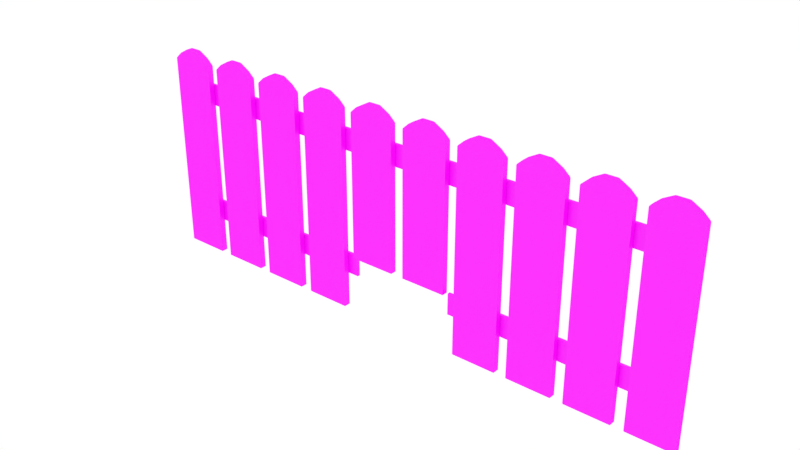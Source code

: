 # Source: TownCenter_10FenceCut.blend  (saved by Blender 2.81.16; exported with 4.5.12 LTS)
import bpy
from mathutils import Matrix  # noqa: F401  (used for matrix-valued properties, if any)

bpy.ops.wm.read_factory_settings(use_empty=True)
scene = bpy.context.scene
scene.name = 'Scene'

# ---- collections
col_collection_1 = bpy.data.collections.new('Collection 1'); scene.collection.children.link(col_collection_1)

# ---- images (referenced by path relative to the original .blend; pixels are not part of the script)
import os
ASSET_DIR = os.environ.get("B2B_ASSET_DIR", "")  # directory of the original .blend (textures are referenced by path, not embedded)
HERE = os.path.dirname(os.path.abspath(__file__))  # packed textures are extracted next to this script under _unpacked/

def load_image(name, relpath, width, height, colorspace="sRGB"):
    """Load a texture the original file referenced (path relative to the .blend, or extracted next to this script)."""
    p = next((c for c in (os.path.join(HERE, relpath), os.path.join(ASSET_DIR, relpath)) if relpath and os.path.exists(c)), "")
    if p:
        img = bpy.data.images.load(p, check_existing=True)
        img.name = name
    else:  # same state as the original file: an image datablock whose file is absent (Cycles renders it pink)
        img = bpy.data.images.new(name, width, height)
        img.source = "FILE"
        img.filepath = "//" + (relpath or name)
    img.colorspace_settings.name = colorspace
    return img
img_diffuse_jpg = load_image('diffuse.jpg', 'diffuse.jpg', 1024, 1024, 'sRGB')

# ---- materials (node trees are filled in below, after node groups)
mat_material_001 = bpy.data.materials.new('Material.001')
mat_material_001.alpha_threshold = 0.0
mat_material_001.roughness = 0.5

# ---- material node trees
mat_material_001.use_nodes = True; mat_material_001.node_tree.nodes.clear()
_N = mat_material_001.node_tree.nodes; _L = mat_material_001.node_tree.links
n0 = _N.new('ShaderNodeOutputMaterial'); n0.name = 'Material Output'; n0.location = (478, 328)
n1 = _N.new('ShaderNodeMixShader'); n1.name = 'Mix Shader'; n1.location = (258, 332)
n1.inputs[0].default_value = 0.04545
n2 = _N.new('ShaderNodeTexImage'); n2.name = 'Image Texture'; n2.location = (-218, 335)
n2.width = 140
n2.image = img_diffuse_jpg
n3 = _N.new('ShaderNodeBsdfDiffuse'); n3.name = 'Diffuse BSDF'; n3.location = (39, 384)
n4 = _N.new('ShaderNodeBsdfAnisotropic'); n4.name = 'Glossy BSDF'; n4.location = (37, 237)
n4.distribution = 'GGX'
n4.inputs[1].default_value = 0.4472
_L.new(n3.outputs[0], n1.inputs[1])
_L.new(n2.outputs[0], n3.inputs[0])
_L.new(n1.outputs[0], n0.inputs[0])
_L.new(n4.outputs[0], n1.inputs[2])
n0.is_active_output = True

# ---- world
world_world = bpy.data.worlds.new('World'); scene.world = world_world
world_world.color = (1.0, 1.0, 1.0)
world_world.use_sun_shadow = False
world_world.sun_shadow_jitter_overblur = 0.0
world_world.cycles.sampling_method = 'MANUAL'

# ---- meshes
me_cube_146 = bpy.data.meshes.new('Cube.146')
me_cube_146.from_pydata([(-3.356, 0.035, -1.232), (-3.351, 0.03442, -1.232), (-3.351, 0.035, -1.228), (3.337, 0.03442, -1.232), (3.341, 0.035, -1.232), (3.337, 0.035, -1.228), (-3.356, 0.06882, -1.232), (-3.351, 0.06882, -1.228), (-3.351, 0.0694, -1.232), (3.341, 0.06882, -1.232), (3.337, 0.0694, -1.232), (3.337, 0.06882, -1.228), (-3.356, 0.035, -1.481), (-3.351, 0.035, -1.485), (-3.351, 0.03442, -1.481), (3.341, 0.035, -1.481), (3.337, 0.03442, -1.481), (3.337, 0.035, -1.485), (-3.356, 0.06882, -1.481), (-3.351, 0.0694, -1.481), (-3.351, 0.06882, -1.485), (3.341, 0.06882, -1.481), (3.337, 0.06882, -1.485), (3.337, 0.0694, -1.481), (-3.356, 0.03526, 0.2747), (-3.349, 0.03442, 0.2747), (-3.349, 0.03526, 0.2808), (3.335, 0.03442, 0.2747), (3.341, 0.03526, 0.2747), (3.335, 0.03526, 0.2808), (-3.356, 0.06857, 0.2747), (-3.349, 0.06857, 0.2808), (-3.349, 0.0694, 0.2747), (3.341, 0.06857, 0.2747), (3.335, 0.0694, 0.2747), (3.335, 0.06857, 0.2808), (-3.356, 0.03526, 0.02933), (-3.349, 0.03526, 0.02316), (-3.349, 0.03442, 0.02933), (3.341, 0.03526, 0.02933), (3.335, 0.03442, 0.02933), (3.335, 0.03526, 0.02316), (-3.356, 0.06857, 0.02933), (-3.349, 0.0694, 0.02933), (-3.349, 0.06857, 0.02316), (3.341, 0.06857, 0.02933), (3.335, 0.06857, 0.02316), (3.335, 0.0694, 0.02933), (-3.348, -0.04032, -1.896), (-3.348, -0.0413, -1.889), (-3.355, -0.04032, -1.889), (-3.348, -0.0413, 0.5107), (-3.337, -0.0413, 0.5252), (-3.35, -0.04032, 0.5229), (-3.355, -0.04032, 0.5107), (-3.348, 0.03142, -1.896), (-3.355, 0.03142, -1.889), (-3.348, 0.0324, -1.889), (-3.35, 0.03142, 0.5229), (-3.337, 0.0324, 0.5252), (-3.348, 0.0324, 0.5107), (-3.355, 0.03142, 0.5107), (-2.82, -0.04032, -1.896), (-2.812, -0.04032, -1.889), (-2.82, -0.0413, -1.889), (-2.818, -0.04032, 0.5229), (-2.831, -0.0413, 0.5252), (-2.82, -0.0413, 0.5107), (-2.812, -0.04032, 0.5107), (-2.82, 0.03142, -1.896), (-2.82, 0.0324, -1.889), (-2.812, 0.03142, -1.889), (-2.831, 0.0324, 0.5252), (-2.818, 0.03142, 0.5229), (-2.812, 0.03142, 0.5107), (-2.82, 0.0324, 0.5107), (-3.27, -0.04032, 0.5942), (-3.281, -0.04032, 0.5857), (-3.273, -0.0413, 0.5834), (-3.248, -0.0413, 0.5979), (-3.27, 0.03142, 0.5942), (-3.248, 0.0324, 0.5979), (-3.273, 0.0324, 0.5834), (-3.281, 0.03142, 0.5857), (-2.898, -0.04032, 0.5942), (-2.919, -0.0413, 0.5979), (-2.894, -0.0413, 0.5834), (-2.886, -0.04032, 0.5857), (-2.919, 0.0324, 0.5979), (-2.898, 0.03142, 0.5942), (-2.886, 0.03142, 0.5857), (-2.894, 0.0324, 0.5834), (-3.161, -0.04032, 0.6553), (-3.153, -0.0413, 0.6516), (-3.147, -0.04032, 0.6588), (-3.161, 0.03142, 0.6553), (-3.147, 0.03142, 0.6588), (-3.153, 0.0324, 0.6516), (-3.007, -0.04032, 0.6553), (-3.02, -0.04032, 0.6588), (-3.015, -0.0413, 0.6516), (-3.015, 0.0324, 0.6516), (-3.02, 0.03142, 0.6588), (-3.007, 0.03142, 0.6553), (-2.664, -0.04032, -1.896), (-2.664, -0.0413, -1.889), (-2.671, -0.04032, -1.889), (-2.664, -0.0413, 0.5107), (-2.653, -0.0413, 0.5252), (-2.666, -0.04032, 0.5229), (-2.671, -0.04032, 0.5107), (-2.664, 0.03142, -1.896), (-2.671, 0.03142, -1.889), (-2.664, 0.0324, -1.889), (-2.666, 0.03142, 0.5229), (-2.653, 0.0324, 0.5252), (-2.664, 0.0324, 0.5107), (-2.671, 0.03142, 0.5107), (-2.136, -0.04032, -1.896), (-2.128, -0.04032, -1.889), (-2.136, -0.0413, -1.889), (-2.134, -0.04032, 0.5229), (-2.147, -0.0413, 0.5252), (-2.136, -0.0413, 0.5107), (-2.128, -0.04032, 0.5107), (-2.136, 0.03142, -1.896), (-2.136, 0.0324, -1.889), (-2.128, 0.03142, -1.889), (-2.147, 0.0324, 0.5252), (-2.134, 0.03142, 0.5229), (-2.128, 0.03142, 0.5107), (-2.136, 0.0324, 0.5107), (-2.586, -0.04032, 0.5942), (-2.597, -0.04032, 0.5857), (-2.589, -0.0413, 0.5834), (-2.564, -0.0413, 0.5979), (-2.586, 0.03142, 0.5942), (-2.564, 0.0324, 0.5979), (-2.589, 0.0324, 0.5834), (-2.597, 0.03142, 0.5857), (-2.214, -0.04032, 0.5942), (-2.235, -0.0413, 0.5979), (-2.21, -0.0413, 0.5834), (-2.202, -0.04032, 0.5857), (-2.235, 0.0324, 0.5979), (-2.214, 0.03142, 0.5942), (-2.202, 0.03142, 0.5857), (-2.21, 0.0324, 0.5834), (-2.477, -0.04032, 0.6553), (-2.469, -0.0413, 0.6516), (-2.463, -0.04032, 0.6588), (-2.477, 0.03142, 0.6553), (-2.463, 0.03142, 0.6588), (-2.469, 0.0324, 0.6516), (-2.323, -0.04032, 0.6553), (-2.336, -0.04032, 0.6588), (-2.331, -0.0413, 0.6516), (-2.331, 0.0324, 0.6516), (-2.336, 0.03142, 0.6588), (-2.323, 0.03142, 0.6553), (-1.98, -0.04032, -1.896), (-1.98, -0.0413, -1.889), (-1.987, -0.04032, -1.889), (-1.98, -0.0413, 0.5107), (-1.969, -0.0413, 0.5252), (-1.982, -0.04032, 0.5229), (-1.987, -0.04032, 0.5107), (-1.98, 0.03142, -1.896), (-1.987, 0.03142, -1.889), (-1.98, 0.0324, -1.889), (-1.982, 0.03142, 0.5229), (-1.969, 0.0324, 0.5252), (-1.98, 0.0324, 0.5107), (-1.987, 0.03142, 0.5107), (-1.452, -0.04032, -1.896), (-1.444, -0.04032, -1.889), (-1.452, -0.0413, -1.889), (-1.45, -0.04032, 0.5229), (-1.463, -0.0413, 0.5252), (-1.452, -0.0413, 0.5107), (-1.444, -0.04032, 0.5107), (-1.452, 0.03142, -1.896), (-1.452, 0.0324, -1.889), (-1.444, 0.03142, -1.889), (-1.463, 0.0324, 0.5252), (-1.45, 0.03142, 0.5229), (-1.444, 0.03142, 0.5107), (-1.452, 0.0324, 0.5107), (-1.902, -0.04032, 0.5942), (-1.913, -0.04032, 0.5857), (-1.905, -0.0413, 0.5834), (-1.88, -0.0413, 0.5979), (-1.902, 0.03142, 0.5942), (-1.88, 0.0324, 0.5979), (-1.905, 0.0324, 0.5834), (-1.913, 0.03142, 0.5857), (-1.53, -0.04032, 0.5942), (-1.551, -0.0413, 0.5979), (-1.526, -0.0413, 0.5834), (-1.518, -0.04032, 0.5857), (-1.551, 0.0324, 0.5979), (-1.53, 0.03142, 0.5942), (-1.518, 0.03142, 0.5857), (-1.526, 0.0324, 0.5834), (-1.793, -0.04032, 0.6553), (-1.785, -0.0413, 0.6516), (-1.779, -0.04032, 0.6588), (-1.793, 0.03142, 0.6553), (-1.779, 0.03142, 0.6588), (-1.785, 0.0324, 0.6516), (-1.639, -0.04032, 0.6553), (-1.652, -0.04032, 0.6588), (-1.647, -0.0413, 0.6516), (-1.647, 0.0324, 0.6516), (-1.652, 0.03142, 0.6588), (-1.639, 0.03142, 0.6553), (-1.296, -0.04032, -1.896), (-1.296, -0.0413, -1.889), (-1.303, -0.04032, -1.889), (-1.296, -0.0413, 0.5107), (-1.285, -0.0413, 0.5252), (-1.298, -0.04032, 0.5229), (-1.303, -0.04032, 0.5107), (-1.296, 0.03142, -1.896), (-1.303, 0.03142, -1.889), (-1.296, 0.0324, -1.889), (-1.298, 0.03142, 0.5229), (-1.285, 0.0324, 0.5252), (-1.296, 0.0324, 0.5107), (-1.303, 0.03142, 0.5107), (-0.7675, -0.04032, -1.896), (-0.7603, -0.04032, -1.889), (-0.7675, -0.0413, -1.889), (-0.7656, -0.04032, 0.5229), (-0.7789, -0.0413, 0.5252), (-0.7675, -0.0413, 0.5107), (-0.7603, -0.04032, 0.5107), (-0.7675, 0.03142, -1.896), (-0.7675, 0.0324, -1.889), (-0.7603, 0.03142, -1.889), (-0.7789, 0.0324, 0.5252), (-0.7656, 0.03142, 0.5229), (-0.7603, 0.03142, 0.5107), (-0.7675, 0.0324, 0.5107), (-1.218, -0.04032, 0.5942), (-1.229, -0.04032, 0.5857), (-1.221, -0.0413, 0.5834), (-1.196, -0.0413, 0.5979), (-1.218, 0.03142, 0.5942), (-1.196, 0.0324, 0.5979), (-1.221, 0.0324, 0.5834), (-1.229, 0.03142, 0.5857), (-0.8456, -0.04032, 0.5942), (-0.8671, -0.0413, 0.5979), (-0.8421, -0.0413, 0.5834), (-0.834, -0.04032, 0.5857), (-0.8671, 0.0324, 0.5979), (-0.8456, 0.03142, 0.5942), (-0.834, 0.03142, 0.5857), (-0.8421, 0.0324, 0.5834), (-1.109, -0.04032, 0.6553), (-1.101, -0.0413, 0.6516), (-1.095, -0.04032, 0.6588), (-1.109, 0.03142, 0.6553), (-1.095, 0.03142, 0.6588), (-1.101, 0.0324, 0.6516), (-0.9546, -0.04032, 0.6553), (-0.9682, -0.04032, 0.6588), (-0.9628, -0.0413, 0.6516), (-0.9628, 0.0324, 0.6516), (-0.9682, 0.03142, 0.6588), (-0.9546, 0.03142, 0.6553), (-0.6119, -0.0413, 0.5107), (-0.6006, -0.0413, 0.5252), (-0.6138, -0.04032, 0.5229), (-0.6191, -0.04032, 0.5107), (-0.6138, 0.03142, 0.5229), (-0.6006, 0.0324, 0.5252), (-0.6119, 0.0324, 0.5107), (-0.6191, 0.03142, 0.5107), (-0.08162, -0.04032, 0.5229), (-0.09487, -0.0413, 0.5252), (-0.08353, -0.0413, 0.5107), (-0.07628, -0.04032, 0.5107), (-0.09487, 0.0324, 0.5252), (-0.08162, 0.03142, 0.5229), (-0.07628, 0.03142, 0.5107), (-0.08353, 0.0324, 0.5107), (-0.5338, -0.04032, 0.5942), (-0.5455, -0.04032, 0.5857), (-0.5373, -0.0413, 0.5834), (-0.5124, -0.0413, 0.5979), (-0.5338, 0.03142, 0.5942), (-0.5124, 0.0324, 0.5979), (-0.5373, 0.0324, 0.5834), (-0.5455, 0.03142, 0.5857), (-0.1616, -0.04032, 0.5942), (-0.1831, -0.0413, 0.5979), (-0.1581, -0.0413, 0.5834), (-0.15, -0.04032, 0.5857), (-0.1831, 0.0324, 0.5979), (-0.1616, 0.03142, 0.5942), (-0.15, 0.03142, 0.5857), (-0.1581, 0.0324, 0.5834), (-0.4248, -0.04032, 0.6553), (-0.4166, -0.0413, 0.6516), (-0.4112, -0.04032, 0.6588), (-0.4248, 0.03142, 0.6553), (-0.4112, 0.03142, 0.6588), (-0.4166, 0.0324, 0.6516), (-0.2706, -0.04032, 0.6553), (-0.2842, -0.04032, 0.6588), (-0.2788, -0.0413, 0.6516), (-0.2788, 0.0324, 0.6516), (-0.2842, 0.03142, 0.6588), (-0.2706, 0.03142, 0.6553), (0.08475, -0.0413, 0.5107), (0.09609, -0.0413, 0.5252), (0.08284, -0.04032, 0.5229), (0.0775, -0.04032, 0.5107), (0.08284, 0.03142, 0.5229), (0.09609, 0.0324, 0.5252), (0.08475, 0.0324, 0.5107), (0.0775, 0.03142, 0.5107), (0.615, -0.04032, 0.5229), (0.6018, -0.0413, 0.5252), (0.6131, -0.0413, 0.5107), (0.6204, -0.04032, 0.5107), (0.6018, 0.0324, 0.5252), (0.615, 0.03142, 0.5229), (0.6204, 0.03142, 0.5107), (0.6131, 0.0324, 0.5107), (0.1629, -0.04032, 0.5942), (0.1512, -0.04032, 0.5857), (0.1594, -0.0413, 0.5834), (0.1843, -0.0413, 0.5979), (0.1629, 0.03142, 0.5942), (0.1843, 0.0324, 0.5979), (0.1594, 0.0324, 0.5834), (0.1512, 0.03142, 0.5857), (0.535, -0.04032, 0.5942), (0.5136, -0.0413, 0.5979), (0.5385, -0.0413, 0.5834), (0.5467, -0.04032, 0.5857), (0.5136, 0.0324, 0.5979), (0.535, 0.03142, 0.5942), (0.5467, 0.03142, 0.5857), (0.5385, 0.0324, 0.5834), (0.2719, -0.04032, 0.6553), (0.2801, -0.0413, 0.6516), (0.2854, -0.04032, 0.6588), (0.2719, 0.03142, 0.6553), (0.2854, 0.03142, 0.6588), (0.2801, 0.0324, 0.6516), (0.426, -0.04032, 0.6553), (0.4124, -0.04032, 0.6588), (0.4178, -0.0413, 0.6516), (0.4178, 0.0324, 0.6516), (0.4124, 0.03142, 0.6588), (0.426, 0.03142, 0.6553), (0.7688, -0.04032, -1.896), (0.7688, -0.0413, -1.889), (0.7615, -0.04032, -1.889), (0.7688, -0.0413, 0.5107), (0.7801, -0.0413, 0.5252), (0.7668, -0.04032, 0.5229), (0.7615, -0.04032, 0.5107), (0.7688, 0.03142, -1.896), (0.7615, 0.03142, -1.889), (0.7688, 0.0324, -1.889), (0.7668, 0.03142, 0.5229), (0.7801, 0.0324, 0.5252), (0.7688, 0.0324, 0.5107), (0.7615, 0.03142, 0.5107), (1.297, -0.04032, -1.896), (1.304, -0.04032, -1.889), (1.297, -0.0413, -1.889), (1.299, -0.04032, 0.5229), (1.286, -0.0413, 0.5252), (1.297, -0.0413, 0.5107), (1.304, -0.04032, 0.5107), (1.297, 0.03142, -1.896), (1.297, 0.0324, -1.889), (1.304, 0.03142, -1.889), (1.286, 0.0324, 0.5252), (1.299, 0.03142, 0.5229), (1.304, 0.03142, 0.5107), (1.297, 0.0324, 0.5107), (0.8469, -0.04032, 0.5942), (0.8352, -0.04032, 0.5857), (0.8434, -0.0413, 0.5834), (0.8683, -0.0413, 0.5979), (0.8469, 0.03142, 0.5942), (0.8683, 0.0324, 0.5979), (0.8434, 0.0324, 0.5834), (0.8352, 0.03142, 0.5857), (1.219, -0.04032, 0.5942), (1.198, -0.0413, 0.5979), (1.223, -0.0413, 0.5834), (1.231, -0.04032, 0.5857), (1.198, 0.0324, 0.5979), (1.219, 0.03142, 0.5942), (1.231, 0.03142, 0.5857), (1.223, 0.0324, 0.5834), (0.9559, -0.04032, 0.6553), (0.9641, -0.0413, 0.6516), (0.9694, -0.04032, 0.6588), (0.9559, 0.03142, 0.6553), (0.9694, 0.03142, 0.6588), (0.9641, 0.0324, 0.6516), (1.11, -0.04032, 0.6553), (1.096, -0.04032, 0.6588), (1.102, -0.0413, 0.6516), (1.102, 0.0324, 0.6516), (1.096, 0.03142, 0.6588), (1.11, 0.03142, 0.6553), (1.453, -0.04032, -1.896), (1.453, -0.0413, -1.889), (1.446, -0.04032, -1.889), (1.453, -0.0413, 0.5107), (1.464, -0.0413, 0.5252), (1.451, -0.04032, 0.5229), (1.446, -0.04032, 0.5107), (1.453, 0.03142, -1.896), (1.446, 0.03142, -1.889), (1.453, 0.0324, -1.889), (1.451, 0.03142, 0.5229), (1.464, 0.0324, 0.5252), (1.453, 0.0324, 0.5107), (1.446, 0.03142, 0.5107), (1.981, -0.04032, -1.896), (1.988, -0.04032, -1.889), (1.981, -0.0413, -1.889), (1.983, -0.04032, 0.5229), (1.97, -0.0413, 0.5252), (1.981, -0.0413, 0.5107), (1.988, -0.04032, 0.5107), (1.981, 0.03142, -1.896), (1.981, 0.0324, -1.889), (1.988, 0.03142, -1.889), (1.97, 0.0324, 0.5252), (1.983, 0.03142, 0.5229), (1.988, 0.03142, 0.5107), (1.981, 0.0324, 0.5107), (1.531, -0.04032, 0.5942), (1.519, -0.04032, 0.5857), (1.527, -0.0413, 0.5834), (1.552, -0.0413, 0.5979), (1.531, 0.03142, 0.5942), (1.552, 0.0324, 0.5979), (1.527, 0.0324, 0.5834), (1.519, 0.03142, 0.5857), (1.903, -0.04032, 0.5942), (1.882, -0.0413, 0.5979), (1.907, -0.0413, 0.5834), (1.915, -0.04032, 0.5857), (1.882, 0.0324, 0.5979), (1.903, 0.03142, 0.5942), (1.915, 0.03142, 0.5857), (1.907, 0.0324, 0.5834), (1.64, -0.04032, 0.6553), (1.648, -0.0413, 0.6516), (1.653, -0.04032, 0.6588), (1.64, 0.03142, 0.6553), (1.653, 0.03142, 0.6588), (1.648, 0.0324, 0.6516), (1.794, -0.04032, 0.6553), (1.78, -0.04032, 0.6588), (1.786, -0.0413, 0.6516), (1.786, 0.0324, 0.6516), (1.78, 0.03142, 0.6588), (1.794, 0.03142, 0.6553), (2.137, -0.04032, -1.896), (2.137, -0.0413, -1.889), (2.13, -0.04032, -1.889), (2.137, -0.0413, 0.5107), (2.148, -0.0413, 0.5252), (2.135, -0.04032, 0.5229), (2.13, -0.04032, 0.5107), (2.137, 0.03142, -1.896), (2.13, 0.03142, -1.889), (2.137, 0.0324, -1.889), (2.135, 0.03142, 0.5229), (2.148, 0.0324, 0.5252), (2.137, 0.0324, 0.5107), (2.13, 0.03142, 0.5107), (2.665, -0.04032, -1.896), (2.672, -0.04032, -1.889), (2.665, -0.0413, -1.889), (2.667, -0.04032, 0.5229), (2.654, -0.0413, 0.5252), (2.665, -0.0413, 0.5107), (2.672, -0.04032, 0.5107), (2.665, 0.03142, -1.896), (2.665, 0.0324, -1.889), (2.672, 0.03142, -1.889), (2.654, 0.0324, 0.5252), (2.667, 0.03142, 0.5229), (2.672, 0.03142, 0.5107), (2.665, 0.0324, 0.5107), (2.215, -0.04032, 0.5942), (2.203, -0.04032, 0.5857), (2.211, -0.0413, 0.5834), (2.236, -0.0413, 0.5979), (2.215, 0.03142, 0.5942), (2.236, 0.0324, 0.5979), (2.211, 0.0324, 0.5834), (2.203, 0.03142, 0.5857), (2.587, -0.04032, 0.5942), (2.566, -0.0413, 0.5979), (2.591, -0.0413, 0.5834), (2.599, -0.04032, 0.5857), (2.566, 0.0324, 0.5979), (2.587, 0.03142, 0.5942), (2.599, 0.03142, 0.5857), (2.591, 0.0324, 0.5834), (2.324, -0.04032, 0.6553), (2.332, -0.0413, 0.6516), (2.337, -0.04032, 0.6588), (2.324, 0.03142, 0.6553), (2.337, 0.03142, 0.6588), (2.332, 0.0324, 0.6516), (2.478, -0.04032, 0.6553), (2.464, -0.04032, 0.6588), (2.47, -0.0413, 0.6516), (2.47, 0.0324, 0.6516), (2.464, 0.03142, 0.6588), (2.478, 0.03142, 0.6553), (2.821, -0.04032, -1.896), (2.821, -0.0413, -1.889), (2.814, -0.04032, -1.889), (2.821, -0.0413, 0.5107), (2.832, -0.0413, 0.5252), (2.819, -0.04032, 0.5229), (2.814, -0.04032, 0.5107), (2.821, 0.03142, -1.896), (2.814, 0.03142, -1.889), (2.821, 0.0324, -1.889), (2.819, 0.03142, 0.5229), (2.832, 0.0324, 0.5252), (2.821, 0.0324, 0.5107), (2.814, 0.03142, 0.5107), (3.349, -0.04032, -1.896), (3.356, -0.04032, -1.889), (3.349, -0.0413, -1.889), (3.351, -0.04032, 0.5229), (3.338, -0.0413, 0.5252), (3.349, -0.0413, 0.5107), (3.356, -0.04032, 0.5107), (3.349, 0.03142, -1.896), (3.349, 0.0324, -1.889), (3.356, 0.03142, -1.889), (3.338, 0.0324, 0.5252), (3.351, 0.03142, 0.5229), (3.356, 0.03142, 0.5107), (3.349, 0.0324, 0.5107), (2.899, -0.04032, 0.5942), (2.887, -0.04032, 0.5857), (2.895, -0.0413, 0.5834), (2.92, -0.0413, 0.5979), (2.899, 0.03142, 0.5942), (2.92, 0.0324, 0.5979), (2.895, 0.0324, 0.5834), (2.887, 0.03142, 0.5857), (3.271, -0.04032, 0.5942), (3.25, -0.0413, 0.5979), (3.275, -0.0413, 0.5834), (3.283, -0.04032, 0.5857), (3.25, 0.0324, 0.5979), (3.271, 0.03142, 0.5942), (3.283, 0.03142, 0.5857), (3.275, 0.0324, 0.5834), (3.008, -0.04032, 0.6553), (3.016, -0.0413, 0.6516), (3.021, -0.04032, 0.6588), (3.008, 0.03142, 0.6553), (3.021, 0.03142, 0.6588), (3.016, 0.0324, 0.6516), (3.162, -0.04032, 0.6553), (3.148, -0.04032, 0.6588), (3.154, -0.0413, 0.6516), (3.154, 0.0324, 0.6516), (3.148, 0.03142, 0.6588), (3.162, 0.03142, 0.6553), (-0.07628, -0.04032, -1.218), (-0.07628, 0.03142, -1.218), (-0.08353, -0.0413, -1.218), (-0.08353, 0.0324, -1.218), (-0.6119, 0.0324, -1.218), (-0.6119, -0.0413, -1.218), (-0.6191, -0.04032, -1.218), (-0.6191, 0.03142, -1.218), (-0.6307, 0.03442, -1.481), (-0.6307, 0.035, -1.228), (-0.6307, 0.035, -1.485), (-0.6307, 0.03442, -1.232), (-0.6307, 0.0694, -1.481), (-0.6307, 0.06882, -1.485), (-0.6307, 0.0694, -1.232), (-0.6307, 0.06882, -1.228), (0.6307, 0.03442, -1.481), (0.6307, 0.035, -1.228), (0.6307, 0.035, -1.485), (0.6307, 0.03442, -1.232), (0.6307, 0.0694, -1.481), (0.6307, 0.06882, -1.485), (0.6307, 0.0694, -1.232), (0.6307, 0.06882, -1.228), (0.6131, -0.0413, -1.218), (0.08475, -0.0413, -1.218), (0.6131, 0.0324, -1.218), (0.08475, 0.0324, -1.218), (0.0775, 0.03142, -1.218), (0.0775, -0.04032, -1.218), (0.6204, 0.03142, -1.218), (0.6204, -0.04032, -1.218)], [], [(14, 592, 595, 1), (20, 597, 594, 13), (4, 15, 21, 9), (2, 593, 599, 7), (8, 598, 596, 19), (0, 1, 2), (3, 4, 5), (6, 7, 8), (9, 10, 11), (12, 13, 14), (15, 16, 17), (18, 19, 20), (21, 22, 23), (6, 0, 2, 7), (1, 595, 593, 2), (4, 9, 11, 5), (10, 606, 607, 11), (18, 6, 8, 19), (9, 21, 23, 10), (22, 605, 604, 23), (12, 18, 20, 13), (21, 15, 17, 22), (16, 600, 602, 17), (0, 12, 14, 1), (15, 4, 3, 16), (6, 18, 12, 0), (38, 40, 27, 25), (44, 46, 41, 37), (28, 39, 45, 33), (26, 29, 35, 31), (32, 34, 47, 43), (24, 25, 26), (27, 28, 29), (30, 31, 32), (33, 34, 35), (36, 37, 38), (39, 40, 41), (42, 43, 44), (45, 46, 47), (30, 24, 26, 31), (25, 27, 29, 26), (28, 33, 35, 29), (34, 32, 31, 35), (42, 30, 32, 43), (33, 45, 47, 34), (46, 44, 43, 47), (36, 42, 44, 37), (45, 39, 41, 46), (40, 38, 37, 41), (24, 36, 38, 25), (39, 28, 27, 40), (30, 42, 36, 24), (64, 67, 51, 49), (72, 59, 82, 91), (65, 73, 90, 87), (58, 53, 77, 83), (50, 54, 61, 56), (80, 76, 92, 95), (79, 85, 100, 93), (52, 66, 86, 78), (57, 60, 75, 70), (71, 74, 68, 63), (88, 81, 97, 101), (84, 89, 103, 98), (102, 96, 94, 99), (48, 49, 50), (51, 52, 53, 54), (55, 56, 57), (58, 59, 60, 61), (62, 63, 64), (65, 66, 67, 68), (69, 70, 71), (72, 73, 74, 75), (76, 77, 78, 79), (80, 81, 82, 83), (84, 85, 86, 87), (88, 89, 90, 91), (92, 93, 94), (95, 96, 97), (98, 99, 100), (101, 102, 103), (55, 48, 50, 56), (49, 51, 54, 50), (53, 58, 61, 54), (60, 57, 56, 61), (69, 55, 57, 70), (59, 72, 75, 60), (74, 71, 70, 75), (62, 69, 71, 63), (73, 65, 68, 74), (67, 64, 63, 68), (48, 62, 64, 49), (66, 52, 51, 67), (76, 80, 83, 77), (81, 88, 91, 82), (89, 84, 87, 90), (85, 79, 78, 86), (72, 91, 90, 73), (86, 66, 65, 87), (52, 78, 77, 53), (82, 59, 58, 83), (94, 96, 95, 92), (96, 102, 101, 97), (102, 99, 98, 103), (99, 94, 93, 100), (79, 93, 92, 76), (97, 81, 80, 95), (84, 98, 100, 85), (103, 89, 88, 101), (55, 69, 62, 48), (120, 123, 107, 105), (128, 115, 138, 147), (121, 129, 146, 143), (114, 109, 133, 139), (106, 110, 117, 112), (136, 132, 148, 151), (135, 141, 156, 149), (108, 122, 142, 134), (113, 116, 131, 126), (127, 130, 124, 119), (144, 137, 153, 157), (140, 145, 159, 154), (158, 152, 150, 155), (104, 105, 106), (107, 108, 109, 110), (111, 112, 113), (114, 115, 116, 117), (118, 119, 120), (121, 122, 123, 124), (125, 126, 127), (128, 129, 130, 131), (132, 133, 134, 135), (136, 137, 138, 139), (140, 141, 142, 143), (144, 145, 146, 147), (148, 149, 150), (151, 152, 153), (154, 155, 156), (157, 158, 159), (111, 104, 106, 112), (105, 107, 110, 106), (109, 114, 117, 110), (116, 113, 112, 117), (125, 111, 113, 126), (115, 128, 131, 116), (130, 127, 126, 131), (118, 125, 127, 119), (129, 121, 124, 130), (123, 120, 119, 124), (104, 118, 120, 105), (122, 108, 107, 123), (132, 136, 139, 133), (137, 144, 147, 138), (145, 140, 143, 146), (141, 135, 134, 142), (128, 147, 146, 129), (142, 122, 121, 143), (108, 134, 133, 109), (138, 115, 114, 139), (150, 152, 151, 148), (152, 158, 157, 153), (158, 155, 154, 159), (155, 150, 149, 156), (135, 149, 148, 132), (153, 137, 136, 151), (140, 154, 156, 141), (159, 145, 144, 157), (111, 125, 118, 104), (176, 179, 163, 161), (184, 171, 194, 203), (177, 185, 202, 199), (170, 165, 189, 195), (162, 166, 173, 168), (192, 188, 204, 207), (191, 197, 212, 205), (164, 178, 198, 190), (169, 172, 187, 182), (183, 186, 180, 175), (200, 193, 209, 213), (196, 201, 215, 210), (214, 208, 206, 211), (160, 161, 162), (163, 164, 165, 166), (167, 168, 169), (170, 171, 172, 173), (174, 175, 176), (177, 178, 179, 180), (181, 182, 183), (184, 185, 186, 187), (188, 189, 190, 191), (192, 193, 194, 195), (196, 197, 198, 199), (200, 201, 202, 203), (204, 205, 206), (207, 208, 209), (210, 211, 212), (213, 214, 215), (167, 160, 162, 168), (161, 163, 166, 162), (165, 170, 173, 166), (172, 169, 168, 173), (181, 167, 169, 182), (171, 184, 187, 172), (186, 183, 182, 187), (174, 181, 183, 175), (185, 177, 180, 186), (179, 176, 175, 180), (160, 174, 176, 161), (178, 164, 163, 179), (188, 192, 195, 189), (193, 200, 203, 194), (201, 196, 199, 202), (197, 191, 190, 198), (184, 203, 202, 185), (198, 178, 177, 199), (164, 190, 189, 165), (194, 171, 170, 195), (206, 208, 207, 204), (208, 214, 213, 209), (214, 211, 210, 215), (211, 206, 205, 212), (191, 205, 204, 188), (209, 193, 192, 207), (196, 210, 212, 197), (215, 201, 200, 213), (167, 181, 174, 160), (232, 235, 219, 217), (240, 227, 250, 259), (233, 241, 258, 255), (226, 221, 245, 251), (218, 222, 229, 224), (248, 244, 260, 263), (247, 253, 268, 261), (220, 234, 254, 246), (225, 228, 243, 238), (239, 242, 236, 231), (256, 249, 265, 269), (252, 257, 271, 266), (270, 264, 262, 267), (216, 217, 218), (219, 220, 221, 222), (223, 224, 225), (226, 227, 228, 229), (230, 231, 232), (233, 234, 235, 236), (237, 238, 239), (240, 241, 242, 243), (244, 245, 246, 247), (248, 249, 250, 251), (252, 253, 254, 255), (256, 257, 258, 259), (260, 261, 262), (263, 264, 265), (266, 267, 268), (269, 270, 271), (223, 216, 218, 224), (217, 219, 222, 218), (221, 226, 229, 222), (228, 225, 224, 229), (237, 223, 225, 238), (227, 240, 243, 228), (242, 239, 238, 243), (230, 237, 239, 231), (241, 233, 236, 242), (235, 232, 231, 236), (216, 230, 232, 217), (234, 220, 219, 235), (244, 248, 251, 245), (249, 256, 259, 250), (257, 252, 255, 258), (253, 247, 246, 254), (240, 259, 258, 241), (254, 234, 233, 255), (220, 246, 245, 221), (250, 227, 226, 251), (262, 264, 263, 260), (264, 270, 269, 265), (270, 267, 266, 271), (267, 262, 261, 268), (247, 261, 260, 244), (265, 249, 248, 263), (252, 266, 268, 253), (271, 257, 256, 269), (223, 237, 230, 216), (284, 277, 294, 303), (280, 285, 302, 299), (276, 274, 289, 295), (292, 288, 304, 307), (291, 297, 312, 305), (273, 281, 298, 290), (300, 293, 309, 313), (296, 301, 315, 310), (314, 308, 306, 311), (272, 273, 274, 275), (276, 277, 278, 279), (280, 281, 282, 283), (284, 285, 286, 287), (288, 289, 290, 291), (292, 293, 294, 295), (296, 297, 298, 299), (300, 301, 302, 303), (304, 305, 306), (307, 308, 309), (310, 311, 312), (313, 314, 315), (274, 276, 279, 275), (278, 588, 591, 279), (277, 284, 287, 278), (286, 585, 587, 287), (285, 280, 283, 286), (282, 586, 584, 283), (281, 273, 272, 282), (288, 292, 295, 289), (293, 300, 303, 294), (301, 296, 299, 302), (297, 291, 290, 298), (284, 303, 302, 285), (298, 281, 280, 299), (273, 290, 289, 274), (294, 277, 276, 295), (306, 308, 307, 304), (308, 314, 313, 309), (314, 311, 310, 315), (311, 306, 305, 312), (291, 305, 304, 288), (309, 293, 292, 307), (296, 310, 312, 297), (315, 301, 300, 313), (328, 321, 338, 347), (324, 329, 346, 343), (320, 318, 333, 339), (336, 332, 348, 351), (335, 341, 356, 349), (317, 325, 342, 334), (344, 337, 353, 357), (340, 345, 359, 354), (358, 352, 350, 355), (316, 317, 318, 319), (320, 321, 322, 323), (324, 325, 326, 327), (328, 329, 330, 331), (332, 333, 334, 335), (336, 337, 338, 339), (340, 341, 342, 343), (344, 345, 346, 347), (348, 349, 350), (351, 352, 353), (354, 355, 356), (357, 358, 359), (318, 320, 323, 319), (322, 611, 612, 323), (321, 328, 331, 322), (330, 614, 610, 331), (329, 324, 327, 330), (326, 608, 615, 327), (325, 317, 316, 326), (332, 336, 339, 333), (337, 344, 347, 338), (345, 340, 343, 346), (341, 335, 334, 342), (328, 347, 346, 329), (342, 325, 324, 343), (317, 334, 333, 318), (338, 321, 320, 339), (350, 352, 351, 348), (352, 358, 357, 353), (358, 355, 354, 359), (355, 350, 349, 356), (335, 349, 348, 332), (353, 337, 336, 351), (340, 354, 356, 341), (359, 345, 344, 357), (376, 379, 363, 361), (384, 371, 394, 403), (377, 385, 402, 399), (370, 365, 389, 395), (362, 366, 373, 368), (392, 388, 404, 407), (391, 397, 412, 405), (364, 378, 398, 390), (369, 372, 387, 382), (383, 386, 380, 375), (400, 393, 409, 413), (396, 401, 415, 410), (414, 408, 406, 411), (360, 361, 362), (363, 364, 365, 366), (367, 368, 369), (370, 371, 372, 373), (374, 375, 376), (377, 378, 379, 380), (381, 382, 383), (384, 385, 386, 387), (388, 389, 390, 391), (392, 393, 394, 395), (396, 397, 398, 399), (400, 401, 402, 403), (404, 405, 406), (407, 408, 409), (410, 411, 412), (413, 414, 415), (367, 360, 362, 368), (361, 363, 366, 362), (365, 370, 373, 366), (372, 369, 368, 373), (381, 367, 369, 382), (371, 384, 387, 372), (386, 383, 382, 387), (374, 381, 383, 375), (385, 377, 380, 386), (379, 376, 375, 380), (360, 374, 376, 361), (378, 364, 363, 379), (388, 392, 395, 389), (393, 400, 403, 394), (401, 396, 399, 402), (397, 391, 390, 398), (384, 403, 402, 385), (398, 378, 377, 399), (364, 390, 389, 365), (394, 371, 370, 395), (406, 408, 407, 404), (408, 414, 413, 409), (414, 411, 410, 415), (411, 406, 405, 412), (391, 405, 404, 388), (409, 393, 392, 407), (396, 410, 412, 397), (415, 401, 400, 413), (367, 381, 374, 360), (432, 435, 419, 417), (440, 427, 450, 459), (433, 441, 458, 455), (426, 421, 445, 451), (418, 422, 429, 424), (448, 444, 460, 463), (447, 453, 468, 461), (420, 434, 454, 446), (425, 428, 443, 438), (439, 442, 436, 431), (456, 449, 465, 469), (452, 457, 471, 466), (470, 464, 462, 467), (416, 417, 418), (419, 420, 421, 422), (423, 424, 425), (426, 427, 428, 429), (430, 431, 432), (433, 434, 435, 436), (437, 438, 439), (440, 441, 442, 443), (444, 445, 446, 447), (448, 449, 450, 451), (452, 453, 454, 455), (456, 457, 458, 459), (460, 461, 462), (463, 464, 465), (466, 467, 468), (469, 470, 471), (423, 416, 418, 424), (417, 419, 422, 418), (421, 426, 429, 422), (428, 425, 424, 429), (437, 423, 425, 438), (427, 440, 443, 428), (442, 439, 438, 443), (430, 437, 439, 431), (441, 433, 436, 442), (435, 432, 431, 436), (416, 430, 432, 417), (434, 420, 419, 435), (444, 448, 451, 445), (449, 456, 459, 450), (457, 452, 455, 458), (453, 447, 446, 454), (440, 459, 458, 441), (454, 434, 433, 455), (420, 446, 445, 421), (450, 427, 426, 451), (462, 464, 463, 460), (464, 470, 469, 465), (470, 467, 466, 471), (467, 462, 461, 468), (447, 461, 460, 444), (465, 449, 448, 463), (452, 466, 468, 453), (471, 457, 456, 469), (423, 437, 430, 416), (488, 491, 475, 473), (496, 483, 506, 515), (489, 497, 514, 511), (482, 477, 501, 507), (474, 478, 485, 480), (504, 500, 516, 519), (503, 509, 524, 517), (476, 490, 510, 502), (481, 484, 499, 494), (495, 498, 492, 487), (512, 505, 521, 525), (508, 513, 527, 522), (526, 520, 518, 523), (472, 473, 474), (475, 476, 477, 478), (479, 480, 481), (482, 483, 484, 485), (486, 487, 488), (489, 490, 491, 492), (493, 494, 495), (496, 497, 498, 499), (500, 501, 502, 503), (504, 505, 506, 507), (508, 509, 510, 511), (512, 513, 514, 515), (516, 517, 518), (519, 520, 521), (522, 523, 524), (525, 526, 527), (479, 472, 474, 480), (473, 475, 478, 474), (477, 482, 485, 478), (484, 481, 480, 485), (493, 479, 481, 494), (483, 496, 499, 484), (498, 495, 494, 499), (486, 493, 495, 487), (497, 489, 492, 498), (491, 488, 487, 492), (472, 486, 488, 473), (490, 476, 475, 491), (500, 504, 507, 501), (505, 512, 515, 506), (513, 508, 511, 514), (509, 503, 502, 510), (496, 515, 514, 497), (510, 490, 489, 511), (476, 502, 501, 477), (506, 483, 482, 507), (518, 520, 519, 516), (520, 526, 525, 521), (526, 523, 522, 527), (523, 518, 517, 524), (503, 517, 516, 500), (521, 505, 504, 519), (508, 522, 524, 509), (527, 513, 512, 525), (479, 493, 486, 472), (544, 547, 531, 529), (552, 539, 562, 571), (545, 553, 570, 567), (538, 533, 557, 563), (530, 534, 541, 536), (560, 556, 572, 575), (559, 565, 580, 573), (532, 546, 566, 558), (537, 540, 555, 550), (551, 554, 548, 543), (568, 561, 577, 581), (564, 569, 583, 578), (582, 576, 574, 579), (528, 529, 530), (531, 532, 533, 534), (535, 536, 537), (538, 539, 540, 541), (542, 543, 544), (545, 546, 547, 548), (549, 550, 551), (552, 553, 554, 555), (556, 557, 558, 559), (560, 561, 562, 563), (564, 565, 566, 567), (568, 569, 570, 571), (572, 573, 574), (575, 576, 577), (578, 579, 580), (581, 582, 583), (535, 528, 530, 536), (529, 531, 534, 530), (533, 538, 541, 534), (540, 537, 536, 541), (549, 535, 537, 550), (539, 552, 555, 540), (554, 551, 550, 555), (542, 549, 551, 543), (553, 545, 548, 554), (547, 544, 543, 548), (528, 542, 544, 529), (546, 532, 531, 547), (556, 560, 563, 557), (561, 568, 571, 562), (569, 564, 567, 570), (565, 559, 558, 566), (552, 571, 570, 553), (566, 546, 545, 567), (532, 558, 557, 533), (562, 539, 538, 563), (574, 576, 575, 572), (576, 582, 581, 577), (582, 579, 578, 583), (579, 574, 573, 580), (559, 573, 572, 556), (577, 561, 560, 575), (564, 578, 580, 565), (583, 569, 568, 581), (535, 549, 542, 528), (613, 609, 316, 319), (603, 600, 16, 3), (589, 586, 282, 272), (606, 604, 605, 602, 600, 603, 601, 607), (602, 605, 22, 17), (614, 615, 608, 609, 613, 612, 611, 610), (589, 590, 591, 588, 587, 585, 584, 586), (609, 608, 326, 316), (601, 603, 3, 5), (590, 589, 272, 275), (594, 592, 14, 13), (612, 613, 319, 323), (604, 606, 10, 23), (596, 597, 20, 19), (607, 601, 5, 11), (587, 588, 278, 287), (591, 590, 275, 279), (610, 611, 322, 331), (599, 598, 8, 7), (595, 592, 594, 597, 596, 598, 599, 593), (615, 614, 330, 327), (584, 585, 286, 283)])
_uv = me_cube_146.uv_layers.new(name='UVMap')
_uv.uv.foreach_set('vector', [1.052, 1.771, 0.3996, 1.771, 0.3996, 1.445, 1.052, 1.445, 1.051, -1.306, 0.3985, -1.306, 0.3985, -1.351, 1.051, -1.351, 0.2541, -0.1774, 0.1943, -0.1774, 0.1943, -0.2217, 0.2541, -0.2217, -0.5521, -1.306, 0.1004, -1.306, 0.1004, -1.262, -0.5521, -1.262, 1.052, 2.447, 0.3996, 2.447, 0.3996, 2.12, 1.052, 2.12, 1.053, 1.445, 1.052, 1.445, 1.052, 1.439, -0.5521, 1.445, -0.5531, 1.445, -0.5521, 1.439, 1.053, 2.447, 1.052, 2.452, 1.052, 2.447, -0.5531, 2.447, -0.5521, 2.447, -0.5521, 2.452, 1.053, 1.771, 1.052, 1.777, 1.052, 1.771, -0.5531, 1.771, -0.5521, 1.771, -0.5521, 1.777, 1.053, 2.12, 1.052, 2.12, 1.052, 2.115, -0.5531, 2.12, -0.5521, 2.115, -0.5521, 2.12, -0.5531, -1.262, -0.5531, -1.306, -0.5521, -1.306, -0.5521, -1.262, 1.052, 1.445, 0.3996, 1.445, 0.3996, 1.439, 1.052, 1.439, 0.2541, -0.1774, 0.2541, -0.2217, 0.2551, -0.2217, 0.2551, -0.1774, -0.5521, 2.447, 0.09701, 2.447, 0.09701, 2.452, -0.5521, 2.452, 1.053, 2.12, 1.053, 2.447, 1.052, 2.447, 1.052, 2.12, -0.5531, 2.447, -0.5531, 2.12, -0.5521, 2.12, -0.5521, 2.447, -0.5521, 2.115, 0.09701, 2.115, 0.09701, 2.12, -0.5521, 2.12, 1.052, -1.351, 1.052, -1.306, 1.051, -1.306, 1.051, -1.351, 0.1943, -0.2217, 0.1943, -0.1774, 0.1933, -0.1774, 0.1933, -0.2217, -0.5521, 1.771, 0.09701, 1.771, 0.09701, 1.777, -0.5521, 1.777, 1.053, 1.445, 1.053, 1.771, 1.052, 1.771, 1.052, 1.445, -0.5531, 1.771, -0.5531, 1.445, -0.5521, 1.445, -0.5521, 1.771, 0.1933, -0.6152, 0.2531, -0.6152, 0.2531, -0.5709, 0.1933, -0.5709, -0.5516, 1.785, 1.052, 1.785, 1.052, 2.107, -0.5516, 2.107, 1.05, -1.394, -0.5531, -1.394, -0.5531, -1.438, 1.05, -1.438, 0.2536, -0.5273, 0.1948, -0.5273, 0.1948, -0.5709, 0.2536, -0.5709, -0.5531, -1.394, 1.05, -1.394, 1.05, -1.351, -0.5531, -1.351, 1.052, 2.782, -0.5516, 2.782, -0.5516, 2.46, 1.052, 2.46, -0.5531, 2.107, -0.5516, 2.107, -0.5516, 2.115, 1.052, 2.107, 1.053, 2.107, 1.052, 2.115, 1.053, 2.782, 1.052, 2.79, 1.052, 2.782, -0.5531, 2.782, -0.5516, 2.782, -0.5516, 2.79, -0.5531, 1.785, -0.5516, 1.777, -0.5516, 1.785, 1.053, 1.785, 1.052, 1.785, 1.052, 1.777, 1.053, 2.46, 1.052, 2.46, 1.052, 2.452, -0.5531, 2.46, -0.5516, 2.452, -0.5516, 2.46, 0.1948, -0.44, 0.1948, -0.3963, 0.1933, -0.3963, 0.1933, -0.44, -0.5516, 2.107, 1.052, 2.107, 1.052, 2.115, -0.5516, 2.115, 0.2536, -0.5273, 0.2536, -0.5709, 0.2551, -0.5709, 0.2551, -0.5273, -0.5516, 2.782, 1.052, 2.782, 1.052, 2.79, -0.5516, 2.79, 1.053, 2.46, 1.053, 2.782, 1.052, 2.782, 1.052, 2.46, -0.5531, 2.782, -0.5531, 2.46, -0.5516, 2.46, -0.5516, 2.782, -0.5516, 2.452, 1.052, 2.452, 1.052, 2.46, -0.5516, 2.46, 0.2536, -0.3963, 0.2536, -0.44, 0.2551, -0.44, 0.2551, -0.3963, 0.1948, -0.5709, 0.1948, -0.5273, 0.1933, -0.5273, 0.1933, -0.5709, 1.052, 1.785, -0.5516, 1.785, -0.5516, 1.777, 1.052, 1.777, -0.5531, 2.107, -0.5531, 1.785, -0.5516, 1.785, -0.5516, 2.107, 1.053, 1.785, 1.053, 2.107, 1.052, 2.107, 1.052, 1.785, 0.1948, -0.44, 0.2536, -0.44, 0.2536, -0.3963, 0.1948, -0.3963, 1.347, 0.7304, 0.7717, 0.7304, 0.7717, 0.4973, 1.347, 0.4973, 1.317, 0.2465, 1.317, 0.02339, 1.331, 0.05129, 1.331, 0.2185, 1.367, -1.164, 1.367, -1.133, 1.349, -1.133, 1.349, -1.164, 0.7543, -1.069, 0.7543, -1.038, 0.7362, -1.038, 0.7362, -1.069, 1.321, -1.038, 0.7574, -1.038, 0.7574, -1.069, 1.321, -1.069, 1.964, 1.136, 1.964, 1.104, 1.99, 1.104, 1.99, 1.136, 0.7508, 0.5412, 0.7508, 0.6865, 0.7379, 0.6442, 0.7379, 0.5835, 0.7682, 0.5023, 0.7682, 0.7254, 0.7543, 0.6975, 0.7543, 0.5302, 0.7379, 0.01839, 1.313, 0.01839, 1.313, 0.2515, 0.7379, 0.2515, 1.934, -1.133, 1.37, -1.133, 1.37, -1.164, 1.934, -1.164, 1.334, 0.2076, 1.334, 0.06229, 1.347, 0.1045, 1.347, 0.1653, 2.054, 1.104, 2.054, 1.136, 2.027, 1.136, 2.027, 1.104, 2.024, 1.136, 1.994, 1.136, 1.994, 1.104, 2.024, 1.104, 1.349, 0.4973, 1.347, 0.4973, 1.347, 0.4941, 0.7717, 0.4973, 0.7682, 0.5023, 0.7688, 0.4965, 0.7717, 0.4941, 0.7362, 0.01839, 0.7379, 0.01519, 0.7379, 0.01839, 1.316, 0.01754, 1.317, 0.02339, 1.313, 0.01839, 1.313, 0.01519, 1.349, 0.7304, 1.347, 0.7336, 1.347, 0.7304, 0.7688, 0.7312, 0.7682, 0.7254, 0.7717, 0.7304, 0.7717, 0.7336, 0.7362, 0.2515, 0.7379, 0.2515, 0.7379, 0.2547, 1.317, 0.2465, 1.316, 0.2523, 1.313, 0.2547, 1.313, 0.2515, 0.7517, 0.5318, 0.7537, 0.5266, 0.7543, 0.5302, 0.7508, 0.5412, 1.333, 0.05284, 1.334, 0.06229, 1.331, 0.05129, 1.331, 0.04769, 0.7517, 0.6959, 0.7508, 0.6865, 0.7543, 0.6975, 0.7537, 0.7011, 1.334, 0.2076, 1.333, 0.217, 1.331, 0.2221, 1.331, 0.2185, 0.737, 0.5798, 0.7379, 0.5835, 0.7362, 0.5858, 1.348, 0.1009, 1.349, 0.1069, 1.347, 0.1045, 0.737, 0.6478, 0.7362, 0.6419, 0.7379, 0.6442, 1.347, 0.1653, 1.349, 0.1629, 1.348, 0.1689, 1.963, 1.23, 1.963, 1.262, 1.961, 1.262, 1.961, 1.23, 1.347, 0.4973, 0.7717, 0.4973, 0.7717, 0.4941, 1.347, 0.4941, 0.7543, -1.038, 0.7543, -1.069, 0.7574, -1.069, 0.7574, -1.038, 1.313, 0.01839, 0.7379, 0.01839, 0.7379, 0.01519, 1.313, 0.01519, 0.7362, 0.2515, 0.7362, 0.01839, 0.7379, 0.01839, 0.7379, 0.2515, 1.317, 0.02339, 1.317, 0.2465, 1.313, 0.2515, 1.313, 0.01839, 1.313, 0.2547, 0.7379, 0.2547, 0.7379, 0.2515, 1.313, 0.2515, 2.09, 1.262, 2.09, 1.23, 2.092, 1.23, 2.092, 1.262, 1.367, -1.133, 1.367, -1.164, 1.37, -1.164, 1.37, -1.133, 0.7717, 0.7304, 1.347, 0.7304, 1.347, 0.7336, 0.7717, 0.7336, 1.349, 0.4973, 1.349, 0.7304, 1.347, 0.7304, 1.347, 0.4973, 0.7682, 0.7254, 0.7682, 0.5023, 0.7717, 0.4973, 0.7717, 0.7304, 1.964, 1.104, 1.964, 1.136, 1.961, 1.136, 1.961, 1.104, 1.334, 0.06229, 1.334, 0.2076, 1.331, 0.2185, 1.331, 0.05129, 2.054, 1.136, 2.054, 1.104, 2.056, 1.104, 2.056, 1.136, 0.7508, 0.6865, 0.7508, 0.5412, 0.7543, 0.5302, 0.7543, 0.6975, 1.317, 0.2465, 1.331, 0.2185, 1.331, 0.2221, 1.316, 0.2523, 0.7543, 0.6975, 0.7682, 0.7254, 0.7688, 0.7312, 0.7537, 0.7011, 0.7682, 0.5023, 0.7543, 0.5302, 0.7537, 0.5266, 0.7688, 0.4965, 1.331, 0.05129, 1.317, 0.02339, 1.316, 0.01754, 1.331, 0.04769, 1.994, 1.104, 1.994, 1.136, 1.99, 1.136, 1.99, 1.104, 1.349, 0.1069, 1.349, 0.1629, 1.347, 0.1653, 1.347, 0.1045, 2.024, 1.136, 2.024, 1.104, 2.027, 1.104, 2.027, 1.136, 0.7362, 0.6419, 0.7362, 0.5858, 0.7379, 0.5835, 0.7379, 0.6442, 0.7508, 0.5412, 0.7379, 0.5835, 0.737, 0.5798, 0.7517, 0.5318, 1.347, 0.1045, 1.334, 0.06229, 1.333, 0.05284, 1.348, 0.1009, 0.7517, 0.6959, 0.737, 0.6478, 0.7379, 0.6442, 0.7508, 0.6865, 1.348, 0.1689, 1.333, 0.217, 1.334, 0.2076, 1.347, 0.1653, 1.963, 1.23, 2.09, 1.23, 2.09, 1.262, 1.963, 1.262, 1.351, -0.9395, 1.926, -0.9395, 1.926, -0.7064, 1.351, -0.7064, 0.7682, 1.221, 0.7682, 1.444, 0.7543, 1.416, 0.7543, 1.249, 0.7543, -1.164, 0.7543, -1.133, 0.7362, -1.133, 0.7362, -1.164, 0.7543, -1.101, 0.7543, -1.069, 0.7362, -1.069, 0.7362, -1.101, 1.321, -1.069, 0.7574, -1.069, 0.7574, -1.101, 1.321, -1.101, 1.964, 1.041, 1.964, 1.009, 1.99, 1.009, 1.99, 1.041, 1.947, -0.7503, 1.947, -0.8956, 1.96, -0.8533, 1.96, -0.7926, 1.929, -0.7114, 1.929, -0.9345, 1.943, -0.9066, 1.943, -0.7393, 1.347, 1.449, 0.7717, 1.449, 0.7717, 1.216, 1.347, 1.216, 1.321, -1.133, 0.7574, -1.133, 0.7574, -1.164, 1.321, -1.164, 0.7508, 1.26, 0.7508, 1.405, 0.7379, 1.363, 0.7379, 1.302, 2.054, 1.009, 2.054, 1.041, 2.027, 1.041, 2.027, 1.009, 2.024, 1.041, 1.994, 1.041, 1.994, 1.009, 2.024, 1.009, 1.349, -0.7064, 1.351, -0.7064, 1.351, -0.7032, 1.926, -0.7064, 1.929, -0.7114, 1.929, -0.7056, 1.926, -0.7032, 1.349, 1.449, 1.347, 1.452, 1.347, 1.449, 0.7688, 1.45, 0.7682, 1.444, 0.7717, 1.449, 0.7717, 1.452, 1.349, -0.9395, 1.351, -0.9427, 1.351, -0.9395, 1.929, -0.9403, 1.929, -0.9345, 1.926, -0.9395, 1.926, -0.9427, 1.349, 1.216, 1.347, 1.216, 1.347, 1.213, 0.7682, 1.221, 0.7688, 1.215, 0.7717, 1.213, 0.7717, 1.216, 1.946, -0.7408, 1.944, -0.7357, 1.943, -0.7393, 1.947, -0.7503, 0.7517, 1.414, 0.7508, 1.405, 0.7543, 1.416, 0.7537, 1.419, 1.946, -0.905, 1.947, -0.8956, 1.943, -0.9066, 1.944, -0.9102, 0.7508, 1.26, 0.7517, 1.25, 0.7537, 1.245, 0.7543, 1.249, 1.961, -0.7889, 1.96, -0.7926, 1.961, -0.7949, 0.737, 1.366, 0.7362, 1.36, 0.7379, 1.363, 1.961, -0.8569, 1.961, -0.8509, 1.96, -0.8533, 0.7379, 1.302, 0.7362, 1.304, 0.737, 1.298, 2.09, 1.42, 2.09, 1.389, 2.092, 1.389, 2.092, 1.42, 1.351, -0.7064, 1.926, -0.7064, 1.926, -0.7032, 1.351, -0.7032, 0.7543, -1.069, 0.7543, -1.101, 0.7574, -1.101, 0.7574, -1.069, 0.7717, 1.449, 1.347, 1.449, 1.347, 1.452, 0.7717, 1.452, 1.349, 1.216, 1.349, 1.449, 1.347, 1.449, 1.347, 1.216, 0.7682, 1.444, 0.7682, 1.221, 0.7717, 1.216, 0.7717, 1.449, 0.7717, 1.213, 1.347, 1.213, 1.347, 1.216, 0.7717, 1.216, 1.963, 1.389, 1.963, 1.42, 1.961, 1.42, 1.961, 1.389, 0.7543, -1.133, 0.7543, -1.164, 0.7574, -1.164, 0.7574, -1.133, 1.926, -0.9395, 1.351, -0.9395, 1.351, -0.9427, 1.926, -0.9427, 1.349, -0.7064, 1.349, -0.9395, 1.351, -0.9395, 1.351, -0.7064, 1.929, -0.9345, 1.929, -0.7114, 1.926, -0.7064, 1.926, -0.9395, 1.964, 1.009, 1.964, 1.041, 1.961, 1.041, 1.961, 1.009, 0.7508, 1.405, 0.7508, 1.26, 0.7543, 1.249, 0.7543, 1.416, 2.054, 1.041, 2.054, 1.009, 2.056, 1.009, 2.056, 1.041, 1.947, -0.8956, 1.947, -0.7503, 1.943, -0.7393, 1.943, -0.9066, 0.7682, 1.221, 0.7543, 1.249, 0.7537, 1.245, 0.7688, 1.215, 1.943, -0.9066, 1.929, -0.9345, 1.929, -0.9403, 1.944, -0.9102, 1.929, -0.7114, 1.943, -0.7393, 1.944, -0.7357, 1.929, -0.7056, 0.7543, 1.416, 0.7682, 1.444, 0.7688, 1.45, 0.7537, 1.419, 1.994, 1.009, 1.994, 1.041, 1.99, 1.041, 1.99, 1.009, 0.7362, 1.36, 0.7362, 1.304, 0.7379, 1.302, 0.7379, 1.363, 2.024, 1.041, 2.024, 1.009, 2.027, 1.009, 2.027, 1.041, 1.961, -0.8509, 1.961, -0.7949, 1.96, -0.7926, 1.96, -0.8533, 1.947, -0.7503, 1.96, -0.7926, 1.961, -0.7889, 1.946, -0.7408, 0.7379, 1.363, 0.7508, 1.405, 0.7517, 1.414, 0.737, 1.366, 1.946, -0.905, 1.961, -0.8569, 1.96, -0.8533, 1.947, -0.8956, 0.737, 1.298, 0.7517, 1.25, 0.7508, 1.26, 0.7379, 1.302, 2.09, 1.42, 1.963, 1.42, 1.963, 1.389, 2.09, 1.389, 0.7379, -0.9395, 1.313, -0.9395, 1.313, -0.7064, 0.7379, -0.7064, 1.317, -0.2325, 1.317, -0.4555, 1.331, -0.4276, 1.331, -0.2604, 1.916, -1.196, 1.916, -1.227, 1.934, -1.227, 1.934, -1.196, 1.916, -1.069, 1.916, -1.101, 1.934, -1.101, 1.934, -1.069, 1.349, -1.101, 1.912, -1.101, 1.912, -1.069, 1.349, -1.069, 1.964, 0.9457, 1.964, 0.914, 1.99, 0.914, 1.99, 0.9457, 1.334, -0.7503, 1.334, -0.8956, 1.347, -0.8533, 1.347, -0.7926, 1.317, -0.7114, 1.317, -0.9345, 1.331, -0.9066, 1.331, -0.7393, 0.7379, -0.4605, 1.313, -0.4605, 1.313, -0.2275, 0.7379, -0.2275, 1.349, -1.227, 1.912, -1.227, 1.912, -1.196, 1.349, -1.196, 1.334, -0.2714, 1.334, -0.4166, 1.347, -0.3744, 1.347, -0.3136, 2.054, 0.914, 2.054, 0.9457, 2.027, 0.9457, 2.027, 0.914, 2.024, 0.9457, 1.994, 0.9457, 1.994, 0.914, 2.024, 0.914, 0.7362, -0.7064, 0.7379, -0.7064, 0.7379, -0.7032, 1.313, -0.7064, 1.317, -0.7114, 1.316, -0.7056, 1.313, -0.7032, 0.7362, -0.4605, 0.7379, -0.4637, 0.7379, -0.4605, 1.316, -0.4614, 1.317, -0.4555, 1.313, -0.4605, 1.313, -0.4637, 0.7362, -0.9395, 0.7379, -0.9427, 0.7379, -0.9395, 1.316, -0.9403, 1.317, -0.9345, 1.313, -0.9395, 1.313, -0.9427, 0.7362, -0.2275, 0.7379, -0.2275, 0.7379, -0.2243, 1.317, -0.2325, 1.316, -0.2266, 1.313, -0.2243, 1.313, -0.2275, 1.333, -0.7408, 1.331, -0.7357, 1.331, -0.7393, 1.334, -0.7503, 1.333, -0.4261, 1.334, -0.4166, 1.331, -0.4276, 1.331, -0.4312, 1.333, -0.905, 1.334, -0.8956, 1.331, -0.9066, 1.331, -0.9102, 1.334, -0.2714, 1.333, -0.2619, 1.331, -0.2568, 1.331, -0.2604, 1.348, -0.7889, 1.347, -0.7926, 1.349, -0.7949, 1.348, -0.378, 1.349, -0.372, 1.347, -0.3744, 1.348, -0.8569, 1.349, -0.8509, 1.347, -0.8533, 1.347, -0.3136, 1.349, -0.316, 1.348, -0.31, 2.062, -0.9427, 2.062, -0.9743, 2.064, -0.9743, 2.064, -0.9427, 0.7379, -0.7064, 1.313, -0.7064, 1.313, -0.7032, 0.7379, -0.7032, 1.916, -1.101, 1.916, -1.069, 1.912, -1.069, 1.912, -1.101, 1.313, -0.4605, 0.7379, -0.4605, 0.7379, -0.4637, 1.313, -0.4637, 0.7362, -0.2275, 0.7362, -0.4605, 0.7379, -0.4605, 0.7379, -0.2275, 1.317, -0.4555, 1.317, -0.2325, 1.313, -0.2275, 1.313, -0.4605, 1.313, -0.2243, 0.7379, -0.2243, 0.7379, -0.2275, 1.313, -0.2275, 1.935, -0.9743, 1.935, -0.9427, 1.934, -0.9427, 1.934, -0.9743, 1.916, -1.227, 1.916, -1.196, 1.912, -1.196, 1.912, -1.227, 1.313, -0.9395, 0.7379, -0.9395, 0.7379, -0.9427, 1.313, -0.9427, 0.7362, -0.7064, 0.7362, -0.9395, 0.7379, -0.9395, 0.7379, -0.7064, 1.317, -0.9345, 1.317, -0.7114, 1.313, -0.7064, 1.313, -0.9395, 1.964, 0.914, 1.964, 0.9457, 1.961, 0.9457, 1.961, 0.914, 1.334, -0.4166, 1.334, -0.2714, 1.331, -0.2604, 1.331, -0.4276, 2.054, 0.9457, 2.054, 0.914, 2.056, 0.914, 2.056, 0.9457, 1.334, -0.8956, 1.334, -0.7503, 1.331, -0.7393, 1.331, -0.9066, 1.317, -0.2325, 1.331, -0.2604, 1.331, -0.2568, 1.316, -0.2266, 1.331, -0.9066, 1.317, -0.9345, 1.316, -0.9403, 1.331, -0.9102, 1.317, -0.7114, 1.331, -0.7393, 1.331, -0.7357, 1.316, -0.7056, 1.331, -0.4276, 1.317, -0.4555, 1.316, -0.4614, 1.331, -0.4312, 1.994, 0.914, 1.994, 0.9457, 1.99, 0.9457, 1.99, 0.914, 1.349, -0.372, 1.349, -0.316, 1.347, -0.3136, 1.347, -0.3744, 2.024, 0.9457, 2.024, 0.914, 2.027, 0.914, 2.027, 0.9457, 1.349, -0.8509, 1.349, -0.7949, 1.347, -0.7926, 1.347, -0.8533, 1.334, -0.7503, 1.347, -0.7926, 1.348, -0.7889, 1.333, -0.7408, 1.347, -0.3744, 1.334, -0.4166, 1.333, -0.4261, 1.348, -0.378, 1.333, -0.905, 1.348, -0.8569, 1.347, -0.8533, 1.334, -0.8956, 1.348, -0.31, 1.333, -0.2619, 1.334, -0.2714, 1.347, -0.3136, 2.062, -0.9427, 1.935, -0.9427, 1.935, -0.9743, 2.062, -0.9743, 1.351, -0.7, 1.926, -0.7, 1.926, -0.4669, 1.351, -0.4669, 1.317, 0.006988, 1.317, -0.2161, 1.331, -0.1882, 1.331, -0.02092, 1.303, -1.227, 1.303, -1.259, 1.321, -1.259, 1.321, -1.227, 1.367, -1.038, 1.367, -1.006, 1.349, -1.006, 1.349, -1.038, 1.934, -1.006, 1.37, -1.006, 1.37, -1.038, 1.934, -1.038, 1.964, 1.199, 1.964, 1.167, 1.99, 1.167, 1.99, 1.199, 1.947, -0.5108, 1.947, -0.6561, 1.96, -0.6138, 1.96, -0.5531, 1.929, -0.4719, 1.929, -0.695, 1.943, -0.6671, 1.943, -0.4998, 0.7379, -0.2211, 1.313, -0.2211, 1.313, 0.01199, 0.7379, 0.01199, 0.7362, -1.259, 1.3, -1.259, 1.3, -1.227, 0.7362, -1.227, 1.334, -0.03191, 1.334, -0.1772, 1.347, -0.1349, 1.347, -0.07417, 2.054, 1.167, 2.054, 1.199, 2.027, 1.199, 2.027, 1.167, 2.024, 1.199, 1.994, 1.199, 1.994, 1.167, 2.024, 1.167, 1.349, -0.4669, 1.351, -0.4669, 1.351, -0.4637, 1.926, -0.4669, 1.929, -0.4719, 1.929, -0.4661, 1.926, -0.4637, 0.7362, -0.2211, 0.7379, -0.2243, 0.7379, -0.2211, 1.316, -0.2219, 1.317, -0.2161, 1.313, -0.2211, 1.313, -0.2243, 1.349, -0.7, 1.351, -0.7032, 1.351, -0.7, 1.929, -0.7008, 1.929, -0.695, 1.926, -0.7, 1.926, -0.7032, 0.7362, 0.01199, 0.7379, 0.01199, 0.7379, 0.01519, 1.317, 0.006988, 1.316, 0.01283, 1.313, 0.01519, 1.313, 0.01199, 1.946, -0.5014, 1.944, -0.4962, 1.943, -0.4998, 1.947, -0.5108, 1.333, -0.1866, 1.334, -0.1772, 1.331, -0.1882, 1.331, -0.1918, 1.946, -0.6656, 1.947, -0.6561, 1.943, -0.6671, 1.944, -0.6707, 1.334, -0.03191, 1.333, -0.02246, 1.331, -0.01732, 1.331, -0.02092, 1.961, -0.5495, 1.96, -0.5531, 1.961, -0.5555, 1.348, -0.1385, 1.349, -0.1326, 1.347, -0.1349, 1.961, -0.6175, 1.961, -0.6115, 1.96, -0.6138, 1.347, -0.07417, 1.349, -0.07653, 1.348, -0.07054, 1.963, 1.325, 1.963, 1.357, 1.961, 1.357, 1.961, 1.325, 1.351, -0.4669, 1.926, -0.4669, 1.926, -0.4637, 1.351, -0.4637, 1.367, -1.006, 1.367, -1.038, 1.37, -1.038, 1.37, -1.006, 1.313, -0.2211, 0.7379, -0.2211, 0.7379, -0.2243, 1.313, -0.2243, 0.7362, 0.01199, 0.7362, -0.2211, 0.7379, -0.2211, 0.7379, 0.01199, 1.317, -0.2161, 1.317, 0.006988, 1.313, 0.01199, 1.313, -0.2211, 1.313, 0.01519, 0.7379, 0.01519, 0.7379, 0.01199, 1.313, 0.01199, 2.09, 1.357, 2.09, 1.325, 2.092, 1.325, 2.092, 1.357, 1.303, -1.259, 1.303, -1.227, 1.3, -1.227, 1.3, -1.259, 1.926, -0.7, 1.351, -0.7, 1.351, -0.7032, 1.926, -0.7032, 1.349, -0.4669, 1.349, -0.7, 1.351, -0.7, 1.351, -0.4669, 1.929, -0.695, 1.929, -0.4719, 1.926, -0.4669, 1.926, -0.7, 1.964, 1.167, 1.964, 1.199, 1.961, 1.199, 1.961, 1.167, 1.334, -0.1772, 1.334, -0.03191, 1.331, -0.02092, 1.331, -0.1882, 2.054, 1.199, 2.054, 1.167, 2.056, 1.167, 2.056, 1.199, 1.947, -0.6561, 1.947, -0.5108, 1.943, -0.4998, 1.943, -0.6671, 1.317, 0.006988, 1.331, -0.02092, 1.331, -0.01732, 1.316, 0.01283, 1.943, -0.6671, 1.929, -0.695, 1.929, -0.7008, 1.944, -0.6707, 1.929, -0.4719, 1.943, -0.4998, 1.944, -0.4962, 1.929, -0.4661, 1.331, -0.1882, 1.317, -0.2161, 1.316, -0.2219, 1.331, -0.1918, 1.994, 1.167, 1.994, 1.199, 1.99, 1.199, 1.99, 1.167, 1.349, -0.1326, 1.349, -0.07653, 1.347, -0.07417, 1.347, -0.1349, 2.024, 1.199, 2.024, 1.167, 2.027, 1.167, 2.027, 1.199, 1.961, -0.6115, 1.961, -0.5555, 1.96, -0.5531, 1.96, -0.6138, 1.947, -0.5108, 1.96, -0.5531, 1.961, -0.5495, 1.946, -0.5014, 1.347, -0.1349, 1.334, -0.1772, 1.333, -0.1866, 1.348, -0.1385, 1.946, -0.6656, 1.961, -0.6175, 1.96, -0.6138, 1.947, -0.6561, 1.348, -0.07054, 1.333, -0.02246, 1.334, -0.03191, 1.347, -0.07417, 1.963, 1.325, 2.09, 1.325, 2.09, 1.357, 1.963, 1.357, 1.929, 1.444, 1.929, 1.221, 1.943, 1.249, 1.943, 1.416, 1.916, -1.227, 1.916, -1.259, 1.934, -1.259, 1.934, -1.227, 1.367, -1.069, 1.367, -1.038, 1.349, -1.038, 1.349, -1.069, 1.964, 0.9773, 1.964, 0.9457, 1.99, 0.9457, 1.99, 0.9773, 1.947, 0.6865, 1.947, 0.5412, 1.96, 0.5835, 1.96, 0.6442, 1.929, 0.7254, 1.929, 0.5023, 1.943, 0.5302, 1.943, 0.6975, 1.947, 1.405, 1.947, 1.26, 1.96, 1.302, 1.96, 1.363, 2.054, 0.9457, 2.054, 0.9773, 2.027, 0.9773, 2.027, 0.9457, 2.024, 0.9773, 1.994, 0.9773, 1.994, 0.9457, 2.024, 0.9457, 1.926, 0.7304, 1.929, 0.7254, 1.929, 0.7312, 1.926, 0.7336, 1.929, 1.215, 1.929, 1.221, 1.926, 1.216, 1.926, 1.213, 1.929, 0.4965, 1.929, 0.5023, 1.926, 0.4973, 1.926, 0.4941, 1.929, 1.444, 1.929, 1.45, 1.926, 1.452, 1.926, 1.449, 1.946, 0.6959, 1.944, 0.7011, 1.943, 0.6975, 1.947, 0.6865, 1.946, 1.25, 1.947, 1.26, 1.943, 1.249, 1.944, 1.245, 1.946, 0.5318, 1.947, 0.5412, 1.943, 0.5302, 1.944, 0.5266, 1.947, 1.405, 1.946, 1.414, 1.944, 1.419, 1.943, 1.416, 1.961, 0.6478, 1.96, 0.6442, 1.961, 0.6419, 1.961, 1.298, 1.961, 1.304, 1.96, 1.302, 1.961, 0.5798, 1.961, 0.5858, 1.96, 0.5835, 1.96, 1.363, 1.961, 1.36, 1.961, 1.366, 1.367, -1.038, 1.367, -1.069, 1.37, -1.069, 1.37, -1.038, 1.926, 1.216, 1.511, 1.216, 1.511, 1.213, 1.926, 1.213, 1.929, 1.221, 1.929, 1.444, 1.926, 1.449, 1.926, 1.216, 1.926, 1.452, 1.511, 1.452, 1.511, 1.449, 1.926, 1.449, 1.916, -1.259, 1.916, -1.227, 1.912, -1.227, 1.912, -1.259, 1.926, 0.4973, 1.511, 0.4973, 1.511, 0.4941, 1.926, 0.4941, 1.929, 0.5023, 1.929, 0.7254, 1.926, 0.7304, 1.926, 0.4973, 1.964, 0.9457, 1.964, 0.9773, 1.961, 0.9773, 1.961, 0.9457, 1.947, 1.26, 1.947, 1.405, 1.943, 1.416, 1.943, 1.249, 2.054, 0.9773, 2.054, 0.9457, 2.056, 0.9457, 2.056, 0.9773, 1.947, 0.5412, 1.947, 0.6865, 1.943, 0.6975, 1.943, 0.5302, 1.929, 1.444, 1.943, 1.416, 1.944, 1.419, 1.929, 1.45, 1.943, 0.5302, 1.929, 0.5023, 1.929, 0.4965, 1.944, 0.5266, 1.929, 0.7254, 1.943, 0.6975, 1.944, 0.7011, 1.929, 0.7312, 1.943, 1.249, 1.929, 1.221, 1.929, 1.215, 1.944, 1.245, 1.994, 0.9457, 1.994, 0.9773, 1.99, 0.9773, 1.99, 0.9457, 1.961, 1.304, 1.961, 1.36, 1.96, 1.363, 1.96, 1.302, 2.024, 0.9773, 2.024, 0.9457, 2.027, 0.9457, 2.027, 0.9773, 1.961, 0.5858, 1.961, 0.6419, 1.96, 0.6442, 1.96, 0.5835, 1.947, 0.6865, 1.96, 0.6442, 1.961, 0.6478, 1.946, 0.6959, 1.96, 1.302, 1.947, 1.26, 1.946, 1.25, 1.961, 1.298, 1.946, 0.5318, 1.961, 0.5798, 1.96, 0.5835, 1.947, 0.5412, 1.961, 1.366, 1.946, 1.414, 1.947, 1.405, 1.96, 1.363, 1.317, -0.4719, 1.317, -0.695, 1.331, -0.6671, 1.331, -0.4998, 1.367, -1.133, 1.367, -1.101, 1.349, -1.101, 1.349, -1.133, 1.367, -0.9743, 1.367, -0.9427, 1.349, -0.9427, 1.349, -0.9743, 1.964, 1.072, 1.964, 1.041, 1.99, 1.041, 1.99, 1.072, 1.947, 0.9259, 1.947, 0.7807, 1.96, 0.8229, 1.96, 0.8837, 1.929, 0.9648, 1.929, 0.7418, 1.943, 0.7697, 1.943, 0.9369, 1.334, -0.5108, 1.334, -0.6561, 1.347, -0.6138, 1.347, -0.5531, 2.054, 1.041, 2.054, 1.072, 2.027, 1.072, 2.027, 1.041, 2.024, 1.072, 1.994, 1.072, 1.994, 1.041, 2.024, 1.041, 1.926, 0.9698, 1.929, 0.9648, 1.929, 0.9707, 1.926, 0.973, 1.316, -0.7008, 1.317, -0.695, 1.313, -0.7, 1.313, -0.7032, 1.929, 0.7359, 1.929, 0.7418, 1.926, 0.7368, 1.926, 0.7336, 1.317, -0.4719, 1.316, -0.4661, 1.313, -0.4637, 1.313, -0.4669, 1.946, 0.9354, 1.944, 0.9405, 1.943, 0.9369, 1.947, 0.9259, 1.333, -0.6656, 1.334, -0.6561, 1.331, -0.6671, 1.331, -0.6707, 1.946, 0.7712, 1.947, 0.7807, 1.943, 0.7697, 1.944, 0.7661, 1.334, -0.5108, 1.333, -0.5014, 1.331, -0.4962, 1.331, -0.4998, 1.961, 0.8873, 1.96, 0.8837, 1.961, 0.8813, 1.348, -0.6175, 1.349, -0.6115, 1.347, -0.6138, 1.961, 0.8193, 1.961, 0.8253, 1.96, 0.8229, 1.347, -0.5531, 1.349, -0.5555, 1.348, -0.5495, 1.367, -0.9427, 1.367, -0.9743, 1.37, -0.9743, 1.37, -0.9427, 1.313, -0.7, 0.8988, -0.7, 0.8988, -0.7032, 1.313, -0.7032, 1.317, -0.695, 1.317, -0.4719, 1.313, -0.4669, 1.313, -0.7, 1.313, -0.4637, 0.8988, -0.4637, 0.8988, -0.4669, 1.313, -0.4669, 1.367, -1.101, 1.367, -1.133, 1.37, -1.133, 1.37, -1.101, 1.926, 0.7368, 1.511, 0.7368, 1.511, 0.7336, 1.926, 0.7336, 1.929, 0.7418, 1.929, 0.9648, 1.926, 0.9698, 1.926, 0.7368, 1.964, 1.041, 1.964, 1.072, 1.961, 1.072, 1.961, 1.041, 1.334, -0.6561, 1.334, -0.5108, 1.331, -0.4998, 1.331, -0.6671, 2.054, 1.072, 2.054, 1.041, 2.056, 1.041, 2.056, 1.072, 1.947, 0.7807, 1.947, 0.9259, 1.943, 0.9369, 1.943, 0.7697, 1.317, -0.4719, 1.331, -0.4998, 1.331, -0.4962, 1.316, -0.4661, 1.943, 0.7697, 1.929, 0.7418, 1.929, 0.7359, 1.944, 0.7661, 1.929, 0.9648, 1.943, 0.9369, 1.944, 0.9405, 1.929, 0.9707, 1.331, -0.6671, 1.317, -0.695, 1.316, -0.7008, 1.331, -0.6707, 1.994, 1.041, 1.994, 1.072, 1.99, 1.072, 1.99, 1.041, 1.349, -0.6115, 1.349, -0.5555, 1.347, -0.5531, 1.347, -0.6138, 2.024, 1.072, 2.024, 1.041, 2.027, 1.041, 2.027, 1.072, 1.961, 0.8253, 1.961, 0.8813, 1.96, 0.8837, 1.96, 0.8229, 1.947, 0.9259, 1.96, 0.8837, 1.961, 0.8873, 1.946, 0.9354, 1.347, -0.6138, 1.334, -0.6561, 1.333, -0.6656, 1.348, -0.6175, 1.946, 0.7712, 1.961, 0.8193, 1.96, 0.8229, 1.947, 0.7807, 1.348, -0.5495, 1.333, -0.5014, 1.334, -0.5108, 1.347, -0.5531, 1.347, 1.209, 0.7717, 1.209, 0.7717, 0.9762, 1.347, 0.9762, 1.381, 0.2629, 1.381, 0.4859, 1.367, 0.458, 1.367, 0.2908, 1.916, -1.164, 1.916, -1.196, 1.934, -1.196, 1.934, -1.164, 0.7543, -1.038, 0.7543, -1.006, 0.7362, -1.006, 0.7362, -1.038, 1.321, -1.006, 0.7574, -1.006, 0.7574, -1.038, 1.321, -1.038, 1.964, 1.104, 1.964, 1.072, 1.99, 1.072, 1.99, 1.104, 0.7508, 1.02, 0.7508, 1.165, 0.7379, 1.123, 0.7379, 1.062, 0.7682, 0.9812, 0.7682, 1.204, 0.7543, 1.176, 0.7543, 1.009, 1.96, 0.4909, 1.384, 0.4909, 1.384, 0.2578, 1.96, 0.2578, 1.349, -1.196, 1.912, -1.196, 1.912, -1.164, 1.349, -1.164, 1.363, 0.3018, 1.363, 0.447, 1.351, 0.4048, 1.351, 0.344, 2.054, 1.072, 2.054, 1.104, 2.027, 1.104, 2.027, 1.072, 2.024, 1.104, 1.994, 1.104, 1.994, 1.072, 2.024, 1.072, 1.349, 0.9762, 1.347, 0.9762, 1.347, 0.973, 0.7717, 0.9762, 0.7682, 0.9812, 0.7688, 0.9754, 0.7717, 0.973, 1.961, 0.4909, 1.96, 0.4941, 1.96, 0.4909, 1.381, 0.4918, 1.381, 0.4859, 1.384, 0.4909, 1.384, 0.4941, 1.349, 1.209, 1.347, 1.213, 1.347, 1.209, 0.7688, 1.21, 0.7682, 1.204, 0.7717, 1.209, 0.7717, 1.213, 1.961, 0.2578, 1.96, 0.2578, 1.96, 0.2547, 1.381, 0.2629, 1.381, 0.257, 1.384, 0.2547, 1.384, 0.2578, 0.7517, 1.011, 0.7537, 1.006, 0.7543, 1.009, 0.7508, 1.02, 1.364, 0.4565, 1.363, 0.447, 1.367, 0.458, 1.366, 0.4616, 0.7517, 1.175, 0.7508, 1.165, 0.7543, 1.176, 0.7537, 1.18, 1.363, 0.3018, 1.364, 0.2923, 1.366, 0.2872, 1.367, 0.2908, 0.737, 1.059, 0.7379, 1.062, 0.7362, 1.065, 1.35, 0.4084, 1.349, 0.4024, 1.351, 0.4048, 0.737, 1.127, 0.7362, 1.121, 0.7379, 1.123, 1.351, 0.344, 1.349, 0.3464, 1.35, 0.3404, 2.09, 1.389, 2.09, 1.357, 2.092, 1.357, 2.092, 1.389, 1.347, 0.9762, 0.7717, 0.9762, 0.7717, 0.973, 1.347, 0.973, 0.7543, -1.006, 0.7543, -1.038, 0.7574, -1.038, 0.7574, -1.006, 1.384, 0.4909, 1.96, 0.4909, 1.96, 0.4941, 1.384, 0.4941, 1.961, 0.2578, 1.961, 0.4909, 1.96, 0.4909, 1.96, 0.2578, 1.381, 0.4859, 1.381, 0.2629, 1.384, 0.2578, 1.384, 0.4909, 1.384, 0.2547, 1.96, 0.2547, 1.96, 0.2578, 1.384, 0.2578, 1.963, 1.357, 1.963, 1.389, 1.961, 1.389, 1.961, 1.357, 1.916, -1.196, 1.916, -1.164, 1.912, -1.164, 1.912, -1.196, 0.7717, 1.209, 1.347, 1.209, 1.347, 1.213, 0.7717, 1.213, 1.349, 0.9762, 1.349, 1.209, 1.347, 1.209, 1.347, 0.9762, 0.7682, 1.204, 0.7682, 0.9812, 0.7717, 0.9762, 0.7717, 1.209, 1.964, 1.072, 1.964, 1.104, 1.961, 1.104, 1.961, 1.072, 1.363, 0.447, 1.363, 0.3018, 1.367, 0.2908, 1.367, 0.458, 2.054, 1.104, 2.054, 1.072, 2.056, 1.072, 2.056, 1.104, 0.7508, 1.165, 0.7508, 1.02, 0.7543, 1.009, 0.7543, 1.176, 1.381, 0.2629, 1.367, 0.2908, 1.366, 0.2872, 1.381, 0.257, 0.7543, 1.176, 0.7682, 1.204, 0.7688, 1.21, 0.7537, 1.18, 0.7682, 0.9812, 0.7543, 1.009, 0.7537, 1.006, 0.7688, 0.9754, 1.367, 0.458, 1.381, 0.4859, 1.381, 0.4918, 1.366, 0.4616, 1.994, 1.072, 1.994, 1.104, 1.99, 1.104, 1.99, 1.072, 1.349, 0.4024, 1.349, 0.3464, 1.351, 0.344, 1.351, 0.4048, 2.024, 1.104, 2.024, 1.072, 2.027, 1.072, 2.027, 1.104, 0.7362, 1.121, 0.7362, 1.065, 0.7379, 1.062, 0.7379, 1.123, 0.7508, 1.02, 0.7379, 1.062, 0.737, 1.059, 0.7517, 1.011, 1.351, 0.4048, 1.363, 0.447, 1.364, 0.4565, 1.35, 0.4084, 0.7517, 1.175, 0.737, 1.127, 0.7379, 1.123, 0.7508, 1.165, 1.35, 0.3404, 1.364, 0.2923, 1.363, 0.3018, 1.351, 0.344, 2.09, 1.389, 1.963, 1.389, 1.963, 1.357, 2.09, 1.357, 1.347, 0.9698, 0.7717, 0.9698, 0.7717, 0.7368, 1.347, 0.7368, 1.929, 1.204, 1.929, 0.9812, 1.943, 1.009, 1.943, 1.176, 1.303, -1.196, 1.303, -1.227, 1.321, -1.227, 1.321, -1.196, 1.367, -1.006, 1.367, -0.9743, 1.349, -0.9743, 1.349, -1.006, 1.934, -0.9743, 1.37, -0.9743, 1.37, -1.006, 1.934, -1.006, 1.964, 1.009, 1.964, 0.9773, 1.99, 0.9773, 1.99, 1.009, 0.7508, 0.7807, 0.7508, 0.9259, 0.7379, 0.8837, 0.7379, 0.8229, 0.7682, 0.7418, 0.7682, 0.9648, 0.7543, 0.9369, 0.7543, 0.7697, 1.351, 0.9762, 1.926, 0.9762, 1.926, 1.209, 1.351, 1.209, 0.7362, -1.227, 1.3, -1.227, 1.3, -1.196, 0.7362, -1.196, 1.947, 1.165, 1.947, 1.02, 1.96, 1.062, 1.96, 1.123, 2.054, 0.9773, 2.054, 1.009, 2.027, 1.009, 2.027, 0.9773, 2.024, 1.009, 1.994, 1.009, 1.994, 0.9773, 2.024, 0.9773, 1.349, 0.7368, 1.347, 0.7368, 1.347, 0.7336, 0.7717, 0.7368, 0.7682, 0.7418, 0.7688, 0.7359, 0.7717, 0.7336, 1.349, 0.9762, 1.351, 0.973, 1.351, 0.9762, 1.929, 0.9754, 1.929, 0.9812, 1.926, 0.9762, 1.926, 0.973, 1.349, 0.9698, 1.347, 0.973, 1.347, 0.9698, 0.7688, 0.9707, 0.7682, 0.9648, 0.7717, 0.9698, 0.7717, 0.973, 1.349, 1.209, 1.351, 1.209, 1.351, 1.213, 1.929, 1.204, 1.929, 1.21, 1.926, 1.213, 1.926, 1.209, 0.7517, 0.7712, 0.7537, 0.7661, 0.7543, 0.7697, 0.7508, 0.7807, 1.946, 1.011, 1.947, 1.02, 1.943, 1.009, 1.944, 1.006, 0.7517, 0.9354, 0.7508, 0.9259, 0.7543, 0.9369, 0.7537, 0.9405, 1.947, 1.165, 1.946, 1.175, 1.944, 1.18, 1.943, 1.176, 0.737, 0.8193, 0.7379, 0.8229, 0.7362, 0.8253, 1.961, 1.059, 1.961, 1.065, 1.96, 1.062, 0.737, 0.8873, 0.7362, 0.8813, 0.7379, 0.8837, 1.96, 1.123, 1.961, 1.121, 1.961, 1.127, 2.062, -1.006, 2.062, -1.038, 2.064, -1.038, 2.064, -1.006, 1.347, 0.7368, 0.7717, 0.7368, 0.7717, 0.7336, 1.347, 0.7336, 1.367, -0.9743, 1.367, -1.006, 1.37, -1.006, 1.37, -0.9743, 1.926, 0.9762, 1.351, 0.9762, 1.351, 0.973, 1.926, 0.973, 1.349, 1.209, 1.349, 0.9762, 1.351, 0.9762, 1.351, 1.209, 1.929, 0.9812, 1.929, 1.204, 1.926, 1.209, 1.926, 0.9762, 1.926, 1.213, 1.351, 1.213, 1.351, 1.209, 1.926, 1.209, 1.935, -1.038, 1.935, -1.006, 1.934, -1.006, 1.934, -1.038, 1.303, -1.227, 1.303, -1.196, 1.3, -1.196, 1.3, -1.227, 0.7717, 0.9698, 1.347, 0.9698, 1.347, 0.973, 0.7717, 0.973, 1.349, 0.7368, 1.349, 0.9698, 1.347, 0.9698, 1.347, 0.7368, 0.7682, 0.9648, 0.7682, 0.7418, 0.7717, 0.7368, 0.7717, 0.9698, 1.964, 0.9773, 1.964, 1.009, 1.961, 1.009, 1.961, 0.9773, 1.947, 1.02, 1.947, 1.165, 1.943, 1.176, 1.943, 1.009, 2.054, 1.009, 2.054, 0.9773, 2.056, 0.9773, 2.056, 1.009, 0.7508, 0.9259, 0.7508, 0.7807, 0.7543, 0.7697, 0.7543, 0.9369, 1.929, 1.204, 1.943, 1.176, 1.944, 1.18, 1.929, 1.21, 0.7543, 0.9369, 0.7682, 0.9648, 0.7688, 0.9707, 0.7537, 0.9405, 0.7682, 0.7418, 0.7543, 0.7697, 0.7537, 0.7661, 0.7688, 0.7359, 1.943, 1.009, 1.929, 0.9812, 1.929, 0.9754, 1.944, 1.006, 1.994, 0.9773, 1.994, 1.009, 1.99, 1.009, 1.99, 0.9773, 1.961, 1.065, 1.961, 1.121, 1.96, 1.123, 1.96, 1.062, 2.024, 1.009, 2.024, 0.9773, 2.027, 0.9773, 2.027, 1.009, 0.7362, 0.8813, 0.7362, 0.8253, 0.7379, 0.8229, 0.7379, 0.8837, 0.7508, 0.7807, 0.7379, 0.8229, 0.737, 0.8193, 0.7517, 0.7712, 1.96, 1.062, 1.947, 1.02, 1.946, 1.011, 1.961, 1.059, 0.7517, 0.9354, 0.737, 0.8873, 0.7379, 0.8837, 0.7508, 0.9259, 1.961, 1.127, 1.946, 1.175, 1.947, 1.165, 1.96, 1.123, 2.062, -1.006, 1.935, -1.006, 1.935, -1.038, 2.062, -1.038, 0.7379, 0.2578, 1.313, 0.2578, 1.313, 0.4909, 0.7379, 0.4909, 1.381, 0.02339, 1.381, 0.2465, 1.367, 0.2185, 1.367, 0.05129, 0.7543, -1.133, 0.7543, -1.101, 0.7362, -1.101, 0.7362, -1.133, 0.7543, -1.006, 0.7543, -0.9743, 0.7362, -0.9743, 0.7362, -1.006, 1.321, -0.9743, 0.7574, -0.9743, 0.7574, -1.006, 1.321, -1.006, 1.964, 1.23, 1.964, 1.199, 1.99, 1.199, 1.99, 1.23, 1.334, 0.447, 1.334, 0.3018, 1.347, 0.344, 1.347, 0.4048, 1.317, 0.4859, 1.317, 0.2629, 1.331, 0.2908, 1.331, 0.458, 1.96, 0.2515, 1.384, 0.2515, 1.384, 0.01839, 1.96, 0.01839, 1.321, -1.101, 0.7574, -1.101, 0.7574, -1.133, 1.321, -1.133, 1.363, 0.06229, 1.363, 0.2076, 1.351, 0.1653, 1.351, 0.1045, 2.054, 1.199, 2.054, 1.23, 2.027, 1.23, 2.027, 1.199, 2.024, 1.23, 1.994, 1.23, 1.994, 1.199, 2.024, 1.199, 0.7362, 0.4909, 0.7379, 0.4909, 0.7379, 0.4941, 1.313, 0.4909, 1.317, 0.4859, 1.316, 0.4918, 1.313, 0.4941, 1.961, 0.2515, 1.96, 0.2547, 1.96, 0.2515, 1.381, 0.2523, 1.381, 0.2465, 1.384, 0.2515, 1.384, 0.2547, 0.7362, 0.2578, 0.7379, 0.2547, 0.7379, 0.2578, 1.316, 0.257, 1.317, 0.2629, 1.313, 0.2578, 1.313, 0.2547, 1.961, 0.01839, 1.96, 0.01839, 1.96, 0.01519, 1.381, 0.02339, 1.381, 0.01754, 1.384, 0.01519, 1.384, 0.01839, 1.333, 0.4565, 1.331, 0.4616, 1.331, 0.458, 1.334, 0.447, 1.364, 0.217, 1.363, 0.2076, 1.367, 0.2185, 1.366, 0.2221, 1.333, 0.2923, 1.334, 0.3018, 1.331, 0.2908, 1.331, 0.2872, 1.363, 0.06229, 1.364, 0.05284, 1.366, 0.04769, 1.367, 0.05129, 1.348, 0.4084, 1.347, 0.4048, 1.349, 0.4024, 1.35, 0.1689, 1.349, 0.1629, 1.351, 0.1653, 1.348, 0.3404, 1.349, 0.3464, 1.347, 0.344, 1.351, 0.1045, 1.349, 0.1069, 1.35, 0.1009, 1.963, 1.294, 1.963, 1.325, 1.961, 1.325, 1.961, 1.294, 0.7379, 0.4909, 1.313, 0.4909, 1.313, 0.4941, 0.7379, 0.4941, 0.7543, -0.9743, 0.7543, -1.006, 0.7574, -1.006, 0.7574, -0.9743, 1.384, 0.2515, 1.96, 0.2515, 1.96, 0.2547, 1.384, 0.2547, 1.961, 0.01839, 1.961, 0.2515, 1.96, 0.2515, 1.96, 0.01839, 1.381, 0.2465, 1.381, 0.02339, 1.384, 0.01839, 1.384, 0.2515, 1.384, 0.01519, 1.96, 0.01519, 1.96, 0.01839, 1.384, 0.01839, 2.09, 1.325, 2.09, 1.294, 2.092, 1.294, 2.092, 1.325, 0.7543, -1.101, 0.7543, -1.133, 0.7574, -1.133, 0.7574, -1.101, 1.313, 0.2578, 0.7379, 0.2578, 0.7379, 0.2547, 1.313, 0.2547, 0.7362, 0.4909, 0.7362, 0.2578, 0.7379, 0.2578, 0.7379, 0.4909, 1.317, 0.2629, 1.317, 0.4859, 1.313, 0.4909, 1.313, 0.2578, 1.964, 1.199, 1.964, 1.23, 1.961, 1.23, 1.961, 1.199, 1.363, 0.2076, 1.363, 0.06229, 1.367, 0.05129, 1.367, 0.2185, 2.054, 1.23, 2.054, 1.199, 2.056, 1.199, 2.056, 1.23, 1.334, 0.3018, 1.334, 0.447, 1.331, 0.458, 1.331, 0.2908, 1.381, 0.02339, 1.367, 0.05129, 1.366, 0.04769, 1.381, 0.01754, 1.331, 0.2908, 1.317, 0.2629, 1.316, 0.257, 1.331, 0.2872, 1.317, 0.4859, 1.331, 0.458, 1.331, 0.4616, 1.316, 0.4918, 1.367, 0.2185, 1.381, 0.2465, 1.381, 0.2523, 1.366, 0.2221, 1.994, 1.199, 1.994, 1.23, 1.99, 1.23, 1.99, 1.199, 1.349, 0.1629, 1.349, 0.1069, 1.351, 0.1045, 1.351, 0.1653, 2.024, 1.23, 2.024, 1.199, 2.027, 1.199, 2.027, 1.23, 1.349, 0.3464, 1.349, 0.4024, 1.347, 0.4048, 1.347, 0.344, 1.334, 0.447, 1.347, 0.4048, 1.348, 0.4084, 1.333, 0.4565, 1.351, 0.1653, 1.363, 0.2076, 1.364, 0.217, 1.35, 0.1689, 1.333, 0.2923, 1.348, 0.3404, 1.347, 0.344, 1.334, 0.3018, 1.35, 0.1009, 1.364, 0.05284, 1.363, 0.06229, 1.351, 0.1045, 1.963, 1.294, 2.09, 1.294, 2.09, 1.325, 1.963, 1.325, 1.96, -0.2275, 1.384, -0.2275, 1.384, -0.4605, 1.96, -0.4605, 1.381, -0.2161, 1.381, 0.006988, 1.367, -0.02092, 1.367, -0.1882, 1.303, -1.164, 1.303, -1.196, 1.321, -1.196, 1.321, -1.164, 0.7543, -0.9743, 0.7543, -0.9427, 0.7362, -0.9427, 0.7362, -0.9743, 1.321, -0.9427, 0.7574, -0.9427, 0.7574, -0.9743, 1.321, -0.9743, 1.964, 1.167, 1.964, 1.136, 1.99, 1.136, 1.99, 1.167, 1.363, -0.4166, 1.363, -0.2714, 1.351, -0.3136, 1.351, -0.3744, 1.381, -0.4555, 1.381, -0.2325, 1.367, -0.2604, 1.367, -0.4276, 1.96, 0.01199, 1.384, 0.01199, 1.384, -0.2211, 1.96, -0.2211, 0.7362, -1.196, 1.3, -1.196, 1.3, -1.164, 0.7362, -1.164, 1.363, -0.1772, 1.363, -0.03191, 1.351, -0.07417, 1.351, -0.1349, 2.054, 1.136, 2.054, 1.167, 2.027, 1.167, 2.027, 1.136, 2.024, 1.167, 1.994, 1.167, 1.994, 1.136, 2.024, 1.136, 1.961, -0.4605, 1.96, -0.4605, 1.96, -0.4637, 1.384, -0.4605, 1.381, -0.4555, 1.381, -0.4614, 1.384, -0.4637, 1.961, 0.01199, 1.96, 0.01519, 1.96, 0.01199, 1.381, 0.01284, 1.381, 0.006988, 1.384, 0.01199, 1.384, 0.01519, 1.961, -0.2275, 1.96, -0.2243, 1.96, -0.2275, 1.381, -0.2266, 1.381, -0.2325, 1.384, -0.2275, 1.384, -0.2243, 1.961, -0.2211, 1.96, -0.2211, 1.96, -0.2243, 1.381, -0.2161, 1.381, -0.2219, 1.384, -0.2243, 1.384, -0.2211, 1.364, -0.4261, 1.366, -0.4312, 1.367, -0.4276, 1.363, -0.4166, 1.364, -0.02246, 1.363, -0.03191, 1.367, -0.02092, 1.366, -0.01732, 1.364, -0.2619, 1.363, -0.2714, 1.367, -0.2604, 1.366, -0.2568, 1.363, -0.1772, 1.364, -0.1866, 1.366, -0.1918, 1.367, -0.1882, 1.35, -0.378, 1.351, -0.3744, 1.349, -0.372, 1.35, -0.07054, 1.349, -0.07653, 1.351, -0.07417, 1.35, -0.31, 1.349, -0.316, 1.351, -0.3136, 1.351, -0.1349, 1.349, -0.1326, 1.35, -0.1385, 2.062, -0.9743, 2.062, -1.006, 2.064, -1.006, 2.064, -0.9743, 1.96, -0.4605, 1.384, -0.4605, 1.384, -0.4637, 1.96, -0.4637, 0.7543, -0.9427, 0.7543, -0.9743, 0.7574, -0.9743, 0.7574, -0.9427, 1.384, 0.01199, 1.96, 0.01199, 1.96, 0.01519, 1.384, 0.01519, 1.961, -0.2211, 1.961, 0.01199, 1.96, 0.01199, 1.96, -0.2211, 1.381, 0.006988, 1.381, -0.2161, 1.384, -0.2211, 1.384, 0.01199, 1.384, -0.2243, 1.96, -0.2243, 1.96, -0.2211, 1.384, -0.2211, 1.935, -1.006, 1.935, -0.9743, 1.934, -0.9743, 1.934, -1.006, 1.303, -1.196, 1.303, -1.164, 1.3, -1.164, 1.3, -1.196, 1.384, -0.2275, 1.96, -0.2275, 1.96, -0.2243, 1.384, -0.2243, 1.961, -0.4605, 1.961, -0.2275, 1.96, -0.2275, 1.96, -0.4605, 1.381, -0.2325, 1.381, -0.4555, 1.384, -0.4605, 1.384, -0.2275, 1.964, 1.136, 1.964, 1.167, 1.961, 1.167, 1.961, 1.136, 1.363, -0.03191, 1.363, -0.1772, 1.367, -0.1882, 1.367, -0.02092, 2.054, 1.167, 2.054, 1.136, 2.056, 1.136, 2.056, 1.167, 1.363, -0.2714, 1.363, -0.4166, 1.367, -0.4276, 1.367, -0.2604, 1.381, -0.2161, 1.367, -0.1882, 1.366, -0.1918, 1.381, -0.2219, 1.367, -0.2604, 1.381, -0.2325, 1.381, -0.2266, 1.366, -0.2568, 1.381, -0.4555, 1.367, -0.4276, 1.366, -0.4312, 1.381, -0.4614, 1.367, -0.02092, 1.381, 0.006988, 1.381, 0.01284, 1.366, -0.01732, 1.994, 1.136, 1.994, 1.167, 1.99, 1.167, 1.99, 1.136, 1.349, -0.07653, 1.349, -0.1326, 1.351, -0.1349, 1.351, -0.07417, 2.024, 1.167, 2.024, 1.136, 2.027, 1.136, 2.027, 1.167, 1.349, -0.316, 1.349, -0.372, 1.351, -0.3744, 1.351, -0.3136, 1.363, -0.4166, 1.351, -0.3744, 1.35, -0.378, 1.364, -0.4261, 1.351, -0.07417, 1.363, -0.03191, 1.364, -0.02246, 1.35, -0.07054, 1.364, -0.2619, 1.35, -0.31, 1.351, -0.3136, 1.363, -0.2714, 1.35, -0.1385, 1.364, -0.1866, 1.363, -0.1772, 1.351, -0.1349, 2.062, -0.9743, 1.935, -0.9743, 1.935, -1.006, 2.062, -1.006, 1.511, 0.973, 1.511, 0.9698, 1.926, 0.9698, 1.926, 0.973, 0.09701, 1.445, 0.09701, 1.771, -0.5521, 1.771, -0.5521, 1.445, 1.511, 0.7304, 1.511, 0.4973, 1.926, 0.4973, 1.926, 0.7304, 0.6243, 0.6216, 0.6121, 0.6216, 0.6119, 0.6216, 0.6119, 0.6233, 0.6121, 0.6233, 0.6243, 0.6233, 0.6245, 0.6233, 0.6245, 0.6216, 0.09598, -1.351, 0.09598, -1.306, -0.5531, -1.306, -0.5531, -1.351, 0.6271, 0.6235, 0.6271, 0.627, 0.6285, 0.627, 0.7332, 0.627, 0.7346, 0.627, 0.7346, 0.6235, 0.7332, 0.6234, 0.6285, 0.6234, 0.8713, 0.627, 0.8727, 0.627, 0.8727, 0.6235, 0.8713, 0.6234, 0.7666, 0.6234, 0.7651, 0.6235, 0.7651, 0.627, 0.7666, 0.627, 1.511, 0.9698, 1.511, 0.7368, 1.926, 0.7368, 1.926, 0.9698, 0.09701, 1.439, 0.09701, 1.445, -0.5521, 1.445, -0.5521, 1.439, 1.511, 0.7336, 1.511, 0.7304, 1.926, 0.7304, 1.926, 0.7336, 0.3996, 1.777, 0.3996, 1.771, 1.052, 1.771, 1.052, 1.777, 1.776, -0.9743, 1.776, -0.9427, 1.37, -0.9427, 1.37, -0.9743, 0.09701, 2.12, 0.09701, 2.447, -0.5521, 2.447, -0.5521, 2.12, 0.3996, 2.12, 0.3996, 2.115, 1.052, 2.115, 1.052, 2.12, 0.403, -1.262, 0.403, -1.306, 1.052, -1.306, 1.052, -1.262, 1.511, 1.449, 1.511, 1.216, 1.926, 1.216, 1.926, 1.449, 1.776, -1.069, 1.776, -1.038, 1.37, -1.038, 1.37, -1.069, 0.8988, -0.4669, 0.8988, -0.7, 1.313, -0.7, 1.313, -0.4669, 0.3996, 2.452, 0.3996, 2.447, 1.052, 2.447, 1.052, 2.452, 0.6243, 0.1267, 0.6121, 0.1267, 0.6119, 0.1267, 0.6119, 0.1284, 0.6121, 0.1284, 0.6243, 0.1284, 0.6245, 0.1284, 0.6245, 0.1267, 1.776, -1.133, 1.776, -1.101, 1.37, -1.101, 1.37, -1.133, 1.506, -1.227, 1.506, -1.259, 1.912, -1.259, 1.912, -1.227])
me_cube_146.materials.append(mat_material_001)
me_cube_146.use_remesh_preserve_volume = False
me_cube_146.use_remesh_preserve_attributes = False
me_cube_146.use_mirror_vertex_groups = False
me_cube_146.update()

# ---- objects
ob_fence_10 = bpy.data.objects.new('Fence 10', me_cube_146)

# ---- transforms, parenting, visibility, modifiers, constraints
ob_fence_10.location = (0.0, 0.0, 0.7485)
ob_fence_10.rotation_euler = (0.0, -0.0, -6.283)
ob_fence_10.scale = (0.3964, 0.393, 0.393)
ob_fence_10.lineart.crease_threshold = 0.0

# ---- collection membership
col_collection_1.objects.link(ob_fence_10)

# ---- scene / render settings (as saved in the file)
scene.frame_start = 1; scene.frame_end = 250; scene.frame_set(1)
scene.render.engine = 'CYCLES'
scene.render.dither_intensity = 0.0
scene.cycles.use_denoising = False
scene.cycles.samples = 128
scene.cycles.sampling_pattern = 'TABULATED_SOBOL'
scene.cycles.use_adaptive_sampling = False
scene.cycles.use_light_tree = False
scene.cycles.blur_glossy = 0.0
scene.cycles.sample_clamp_indirect = 0.0
scene.view_settings.view_transform = 'Standard'
bpy.context.view_layer.update()

# ---- added for rendering (the .blend has no active camera): camera
cam_auto = bpy.data.cameras.new('AutoCamera')
cam_auto.lens = 50.0
cam_auto.sensor_width = 36.0
cam_auto.clip_end = 1000.0
ob_auto_camera = bpy.data.objects.new('AutoCamera', cam_auto)
scene.collection.objects.link(ob_auto_camera)
ob_auto_camera.location = (2.63175, -3.1524, 2.61068)
ob_auto_camera.rotation_euler = (1.09748, -7.21219e-08, 0.694738)
scene.camera = ob_auto_camera
bpy.context.view_layer.update()
